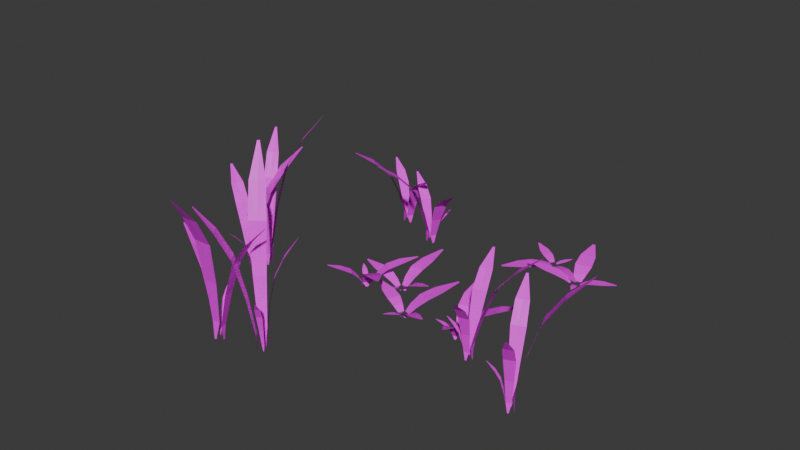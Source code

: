 # Source: Gridmap_Foilage.blend  (saved by Blender 5.0.118; exported with 4.5.12 LTS)
import bpy
from mathutils import Matrix  # noqa: F401  (used for matrix-valued properties, if any)

bpy.ops.wm.read_factory_settings(use_empty=True)
scene = bpy.context.scene
scene.name = 'Scene'

# ---- collections
col_collection = bpy.data.collections.new('Collection'); scene.collection.children.link(col_collection)

# ---- materials (node trees are filled in below, after node groups)
mat_material = bpy.data.materials.new('Material')
mat_material.alpha_threshold = 0.0
mat_material.use_backface_culling_lightprobe_volume = False
mat_material.roughness = 0.5
mat_material.line_color = (0.0, 0.0, 0.0, 1.0)

# ---- material node trees
mat_material.use_nodes = True; mat_material.node_tree.nodes.clear()
_N = mat_material.node_tree.nodes; _L = mat_material.node_tree.links
n0 = _N.new('ShaderNodeOutputMaterial'); n0.name = 'Material Output'; n0.location = (200, 100)
n1 = _N.new('ShaderNodeBsdfPrincipled'); n1.name = 'Principled BSDF'; n1.location = (-200, 100)
n2 = _N.new('ShaderNodeTexImage'); n2.name = 'Image Texture'; n2.location = (-490, 80)
_L.new(n1.outputs[0], n0.inputs[0])
_L.new(n2.outputs[0], n1.inputs[0])
n0.is_active_output = True

# ---- world
world_world = bpy.data.worlds.new('World'); scene.world = world_world
world_world.use_nodes = True; world_world.node_tree.nodes.clear()
_N = world_world.node_tree.nodes; _L = world_world.node_tree.links
n0 = _N.new('ShaderNodeOutputWorld'); n0.name = 'World Output'; n0.location = (200, 100)
n1 = _N.new('ShaderNodeBackground'); n1.name = 'Background'; n1.location = (-200, 100)
n1.inputs[0].default_value = (0.05088, 0.05088, 0.05088, 1.0)
_L.new(n1.outputs[0], n0.inputs[0])
n0.is_active_output = True
world_world.color = (0.05088, 0.05088, 0.05088)
world_world.sun_shadow_jitter_overblur = 0.0

# ---- meshes
me_plane_010 = bpy.data.meshes.new('Plane.010')
me_plane_010.from_pydata([(-0.9224, -0.2189, 0.02776), (-0.9244, -0.2192, -0.003979), (-0.9261, -0.2129, 0.02751), (-1.011, -0.2609, 0.2755), (-0.9234, -0.2208, -0.003912), (-1.01, -0.2627, 0.2755), (-0.9602, -0.2184, 0.1806), (-0.9525, -0.2312, 0.1812), (-0.9843, -0.2329, 0.2301), (-0.9776, -0.2446, 0.2303), (-0.9403, -0.2139, 0.1041), (-0.9346, -0.2233, 0.1045), (-0.9224, -0.2225, -0.003846), (-0.9187, -0.225, 0.02801), (-1.009, -0.2646, 0.2756), (-0.9446, -0.2438, 0.1817), (-0.9701, -0.2558, 0.231), (-0.9287, -0.2326, 0.1048), (-0.8959, -0.2, 0.0919), (-0.8863, -0.2048, -0.00371), (-0.8846, -0.2182, 0.09265), (-0.6547, -0.02838, 0.8416), (-0.8893, -0.1999, -0.003912), (-0.6583, -0.02267, 0.8414), (-0.7985, -0.1738, 0.5575), (-0.8218, -0.1352, 0.5561), (-0.7313, -0.1212, 0.7067), (-0.7515, -0.08575, 0.7047), (-0.8503, -0.2014, 0.3251), (-0.8676, -0.173, 0.324), (-0.8924, -0.1949, -0.004115), (-0.9071, -0.1817, 0.09114), (-0.6618, -0.01695, 0.8412), (-0.8458, -0.097, 0.5543), (-0.7741, -0.05176, 0.7038), (-0.8853, -0.1448, 0.3227), (-0.9009, -0.228, 0.05761), (-0.901, -0.2348, -0.003085), (-0.9124, -0.2351, 0.05761), (-0.8137, -0.3775, 0.5401), (-0.8979, -0.2329, -0.003085), (-0.8102, -0.3753, 0.5401), (-0.8979, -0.2869, 0.3543), (-0.8736, -0.2723, 0.3545), (-0.8687, -0.329, 0.4511), (-0.8465, -0.3164, 0.4507), (-0.9086, -0.2553, 0.2057), (-0.8908, -0.2445, 0.2058), (-0.8948, -0.231, -0.003085), (-0.8895, -0.221, 0.05761), (-0.8066, -0.3731, 0.5401), (-0.8497, -0.2572, 0.3543), (-0.8252, -0.3022, 0.4511), (-0.8731, -0.2334, 0.2057), (-0.9274, -0.185, 0.07135), (-0.9246, -0.181, -0.005123), (-0.9131, -0.1761, 0.07135), (-1.059, 0.03824, 0.66), (-0.9284, -0.1834, -0.005122), (-1.063, 0.03547, 0.66), (-0.9449, -0.08901, 0.4382), (-0.9753, -0.1073, 0.4383), (-0.9858, -0.02907, 0.5547), (-1.014, -0.04496, 0.5542), (-0.9246, -0.1396, 0.2551), (-0.947, -0.1532, 0.2551), (-0.9323, -0.1858, -0.005123), (-0.9418, -0.1938, 0.07135), (-1.068, 0.0327, 0.66), (-1.005, -0.1263, 0.4382), (-1.04, -0.06275, 0.5547), (-0.9692, -0.1671, 0.2551), (-0.4026, 0.5566, 0.01524), (-0.4008, 0.5578, -0.004004), (-0.3962, 0.5532, 0.0149), (-0.3473, 0.6408, 0.1649), (-0.4025, 0.5587, -0.003912), (-0.3493, 0.6419, 0.1651), (-0.3699, 0.5764, 0.1073), (-0.3832, 0.5836, 0.108), (-0.3564, 0.6019, 0.1372), (-0.3683, 0.6087, 0.1377), (-0.3847, 0.5617, 0.06108), (-0.3945, 0.567, 0.06163), (-0.4042, 0.5596, -0.003821), (-0.4089, 0.5599, 0.01558), (-0.3513, 0.6429, 0.1652), (-0.3967, 0.5906, 0.1087), (-0.3806, 0.6147, 0.1385), (-0.4045, 0.5722, 0.06214), (-0.4166, 0.5262, 0.05402), (-0.4269, 0.5251, -0.003635), (-0.4359, 0.5364, 0.05505), (-0.546, 0.2513, 0.5075), (-0.4217, 0.5224, -0.003912), (-0.54, 0.2481, 0.5072), (-0.492, 0.4537, 0.3367), (-0.4517, 0.4319, 0.3347), (-0.5252, 0.3727, 0.4268), (-0.4893, 0.352, 0.4245), (-0.459, 0.5044, 0.1959), (-0.4292, 0.4884, 0.1943), (-0.4166, 0.5196, -0.00419), (-0.3974, 0.5159, 0.05299), (-0.534, 0.2449, 0.5069), (-0.411, 0.4107, 0.3324), (-0.452, 0.3338, 0.4229), (-0.3992, 0.4727, 0.1927), (-0.4263, 0.5534, 0.03382), (-0.4293, 0.5593, -0.002778), (-0.4198, 0.5657, 0.03382), (-0.5825, 0.6413, 0.3306), (-0.4311, 0.556, -0.002778), (-0.5846, 0.6374, 0.3306), (-0.4609, 0.6048, 0.2149), (-0.4748, 0.5792, 0.215), (-0.5087, 0.627, 0.2748), (-0.5219, 0.6042, 0.2747), (-0.4344, 0.582, 0.124), (-0.4446, 0.5632, 0.1241), (-0.4328, 0.5527, -0.002778), (-0.4328, 0.5412, 0.03382), (-0.5866, 0.6336, 0.3306), (-0.4882, 0.5534, 0.2149), (-0.5334, 0.5805, 0.2748), (-0.4546, 0.5441, 0.124), (-0.381, 0.5294, 0.04079), (-0.3811, 0.5241, -0.005571), (-0.3891, 0.5141, 0.04079), (-0.1549, 0.4032, 0.3903), (-0.3789, 0.5283, -0.005571), (-0.1523, 0.408, 0.3903), (-0.3189, 0.4551, 0.2605), (-0.3015, 0.4872, 0.2606), (-0.2529, 0.424, 0.3291), (-0.2365, 0.4526, 0.3288), (-0.3615, 0.4885, 0.151), (-0.3487, 0.5122, 0.1511), (-0.3767, 0.5324, -0.005571), (-0.3729, 0.5447, 0.04079), (-0.1498, 0.4128, 0.3903), (-0.2847, 0.5196, 0.2605), (-0.222, 0.4823, 0.3291), (-0.3363, 0.5361, 0.151), (0.4754, 0.6263, -0.0008), (0.4739, 0.624, -0.003819), (0.4687, 0.6244, -0.0004516), (0.5005, 0.5336, 0.02366), (0.4757, 0.6245, -0.003912), (0.5026, 0.5342, 0.02355), (0.4705, 0.5923, 0.01501), (0.4847, 0.5962, 0.01428), (0.4796, 0.5662, 0.01979), (0.4925, 0.5694, 0.01911), (0.4687, 0.6116, 0.007277), (0.4791, 0.6145, 0.00674), (0.4775, 0.625, -0.004006), (0.4821, 0.6282, -0.001148), (0.5047, 0.5348, 0.02344), (0.4987, 0.6003, 0.01354), (0.5051, 0.5734, 0.01846), (0.4895, 0.6175, 0.006196), (0.467, 0.6572, 0.005502), (0.4705, 0.664, -0.004196), (0.4873, 0.663, 0.004448), (0.398, 0.9397, 0.07882), (0.465, 0.6624, -0.003912), (0.3916, 0.9379, 0.07915), (0.4861, 0.7614, 0.04888), (0.4432, 0.7498, 0.05112), (0.46, 0.8408, 0.06377), (0.421, 0.8312, 0.06571), (0.4894, 0.7024, 0.02666), (0.4579, 0.6937, 0.02831), (0.4596, 0.6609, -0.003629), (0.4467, 0.6515, 0.006556), (0.3853, 0.9361, 0.07948), (0.4006, 0.7373, 0.05331), (0.3828, 0.819, 0.06777), (0.4264, 0.6846, 0.02993), (0.4908, 0.6445, 0.001081), (0.4949, 0.642, -0.005073), (0.4944, 0.6318, 0.001081), (0.6738, 0.6918, 0.03852), (0.494, 0.6454, -0.005072), (0.6727, 0.6958, 0.03852), (0.5586, 0.6347, 0.02698), (0.5513, 0.6616, 0.02698), (0.6098, 0.6519, 0.03362), (0.6039, 0.6764, 0.03354), (0.5202, 0.6315, 0.01435), (0.5148, 0.6513, 0.01435), (0.493, 0.6488, -0.005073), (0.4873, 0.6573, 0.001081), (0.6716, 0.6998, 0.03852), (0.5434, 0.6883, 0.02698), (0.5962, 0.7004, 0.03362), (0.5091, 0.671, 0.01435), (0.4436, 0.6312, 0.005059), (0.4377, 0.6342, -0.002216), (0.439, 0.6472, 0.005061), (0.2196, 0.5734, 0.07541), (0.4389, 0.6299, -0.002216), (0.221, 0.5684, 0.07541), (0.3621, 0.6445, 0.0452), (0.3713, 0.6108, 0.04523), (0.2989, 0.6232, 0.06025), (0.3064, 0.5925, 0.06026), (0.4084, 0.6481, 0.02472), (0.4153, 0.6232, 0.02474), (0.4401, 0.6256, -0.002216), (0.4481, 0.6152, 0.005061), (0.2225, 0.5634, 0.07541), (0.3811, 0.5772, 0.0452), (0.316, 0.5624, 0.06025), (0.4224, 0.5984, 0.02472), (-0.3714, -0.04316, 0.003222), (-0.3718, -0.04089, -0.004022), (-0.3669, -0.03783, 0.002815), (-0.4405, 0.02201, 0.05891), (-0.373, -0.04232, -0.003912), (-0.4419, 0.02035, 0.05903), (-0.3844, -0.01045, 0.03692), (-0.394, -0.02156, 0.03779), (-0.4058, 0.006487, 0.04812), (-0.4146, -0.003347, 0.04885), (-0.3731, -0.02627, 0.01987), (-0.3801, -0.03449, 0.02051), (-0.3743, -0.04375, -0.003803), (-0.3759, -0.04848, 0.003629), (-0.4433, 0.01868, 0.05916), (-0.4033, -0.03285, 0.03863), (-0.4228, -0.01376, 0.04967), (-0.387, -0.0428, 0.02113), (-0.3467, -0.06283, 0.01767), (-0.3469, -0.07165, -0.003581), (-0.3602, -0.07895, 0.0189), (-0.125, -0.2448, 0.1869), (-0.3433, -0.06731, -0.003912), (-0.1208, -0.2398, 0.1865), (-0.2994, -0.1524, 0.1248), (-0.2706, -0.1188, 0.1222), (-0.2323, -0.2006, 0.1582), (-0.2055, -0.1709, 0.1557), (-0.3375, -0.1092, 0.07183), (-0.3163, -0.08438, 0.06995), (-0.3397, -0.06298, -0.004244), (-0.3331, -0.04674, 0.01644), (-0.1165, -0.2347, 0.1861), (-0.2424, -0.08464, 0.1196), (-0.1809, -0.1394, 0.1535), (-0.2955, -0.05924, 0.06801), (-0.3737, -0.06632, 0.01094), (-0.3792, -0.06739, -0.002556), (-0.3837, -0.05793, 0.01094), (-0.4925, -0.2013, 0.129), (-0.3765, -0.06965, -0.002556), (-0.4894, -0.2039, 0.129), (-0.4314, -0.09226, 0.08085), (-0.4106, -0.1102, 0.08089), (-0.463, -0.1339, 0.1053), (-0.4445, -0.1506, 0.1053), (-0.4034, -0.07012, 0.04551), (-0.388, -0.08328, 0.04553), (-0.3738, -0.07192, -0.002556), (-0.3637, -0.07475, 0.01094), (-0.4863, -0.2066, 0.129), (-0.3893, -0.1276, 0.08085), (-0.4249, -0.1659, 0.1053), (-0.3724, -0.09621, 0.04551), (-0.3421, -0.02863, 0.01155), (-0.3365, -0.02884, -0.005896), (-0.3295, -0.03916, 0.01155), (-0.1829, 0.1528, 0.1323), (-0.3398, -0.026, -0.005895), (-0.1868, 0.1561, 0.1323), (-0.2634, 0.01138, 0.09032), (-0.2896, 0.03383, 0.09034), (-0.2218, 0.06602, 0.1132), (-0.2449, 0.08693, 0.113), (-0.3017, -0.02014, 0.05141), (-0.321, -0.003628, 0.05142), (-0.3432, -0.02316, -0.005896), (-0.3546, -0.01806, 0.01155), (-0.1907, 0.1594, 0.1323), (-0.3162, 0.05576, 0.09032), (-0.2695, 0.1061, 0.1132), (-0.3406, 0.0126, 0.05141), (0.4319, -0.2653, 0.01781), (0.43, -0.2656, -0.004047), (0.4302, -0.2587, 0.01731), (0.3326, -0.2753, 0.1876), (0.4305, -0.2673, -0.003912), (0.3331, -0.2774, 0.1878), (0.3952, -0.2519, 0.122), (0.3985, -0.2658, 0.1231), (0.3674, -0.2577, 0.1559), (0.3701, -0.2704, 0.1568), (0.4161, -0.2545, 0.06964), (0.4186, -0.2647, 0.07044), (0.4309, -0.2691, -0.003778), (0.4336, -0.2719, 0.01831), (0.3336, -0.2794, 0.1879), (0.4022, -0.2796, 0.1241), (0.3737, -0.2828, 0.1578), (0.4212, -0.2749, 0.0712), (0.463, -0.2542, 0.0618), (0.4711, -0.2628, -0.003506), (0.4681, -0.2741, 0.06331), (0.7451, -0.1507, 0.5764), (0.4697, -0.2574, -0.003912), (0.7435, -0.1445, 0.5759), (0.5627, -0.2496, 0.3832), (0.5525, -0.2075, 0.3802), (0.643, -0.2173, 0.4854), (0.6349, -0.179, 0.4821), (0.5053, -0.2644, 0.2233), (0.4977, -0.2334, 0.221), (0.4684, -0.2521, -0.004319), (0.458, -0.2342, 0.06029), (0.742, -0.1382, 0.5754), (0.5415, -0.1656, 0.3769), (0.6239, -0.1414, 0.4796), (0.4897, -0.2025, 0.2186), (0.4495, -0.2792, 0.03921), (0.4475, -0.2864, -0.002248), (0.4363, -0.2825, 0.03922), (0.484, -0.4334, 0.3789), (0.4511, -0.2855, -0.002248), (0.4881, -0.4324, 0.3789), (0.4327, -0.3295, 0.2456), (0.4605, -0.3228, 0.2457), (0.4469, -0.3749, 0.3145), (0.4723, -0.3694, 0.3143), (0.4329, -0.2999, 0.1419), (0.4534, -0.2948, 0.142), (0.4547, -0.2846, -0.002248), (0.4627, -0.2759, 0.03922), (0.4923, -0.4314, 0.3789), (0.4882, -0.3155, 0.2456), (0.4971, -0.3622, 0.3145), (0.4739, -0.2895, 0.1419), (0.4376, -0.2319, 0.04632), (0.4419, -0.2303, -0.006346), (0.4541, -0.2277, 0.04631), (0.3796, 0.01998, 0.439), (0.4375, -0.2314, -0.006345), (0.3744, 0.01867, 0.439), (0.4496, -0.1326, 0.2943), (0.4147, -0.1411, 0.2944), (0.4288, -0.06408, 0.3711), (0.397, -0.07098, 0.3707), (0.4538, -0.1879, 0.1709), (0.4281, -0.1942, 0.1709), (0.433, -0.2325, -0.006346), (0.421, -0.2361, 0.04631), (0.3692, 0.01736, 0.439), (0.3799, -0.1502, 0.2943), (0.3658, -0.07996, 0.3711), (0.4024, -0.2009, 0.1709), (0.2887, -0.1587, 0.004602), (0.2866, -0.1581, -0.00406), (0.2865, -0.152, 0.004054), (0.1952, -0.1806, 0.07103), (0.2871, -0.1599, -0.003912), (0.1959, -0.1827, 0.0712), (0.2534, -0.151, 0.04468), (0.2577, -0.1652, 0.04585), (0.2273, -0.1596, 0.05806), (0.2309, -0.1726, 0.05905), (0.2732, -0.1505, 0.02437), (0.2764, -0.1609, 0.02523), (0.2877, -0.1617, -0.003765), (0.2908, -0.1655, 0.005149), (0.1966, -0.1848, 0.07138), (0.2623, -0.1793, 0.04699), (0.2354, -0.1852, 0.06015), (0.2798, -0.1714, 0.02607), (0.3186, -0.1478, 0.02184), (0.3262, -0.1536, -0.003466), (0.3251, -0.1682, 0.0235), (0.5918, -0.05197, 0.2238), (0.3245, -0.1481, -0.003912), (0.5898, -0.0456, 0.2233), (0.4195, -0.1528, 0.15), (0.4064, -0.1099, 0.1466), (0.4965, -0.1207, 0.1899), (0.4856, -0.08158, 0.1865), (0.3627, -0.1635, 0.08677), (0.3529, -0.1319, 0.08423), (0.3228, -0.1426, -0.004358), (0.3122, -0.1275, 0.02018), (0.5878, -0.03923, 0.2228), (0.3924, -0.06725, 0.1431), (0.472, -0.04331, 0.1836), (0.3427, -0.1004, 0.08163), (0.3071, -0.1731, 0.01398), (0.3052, -0.1788, -0.002088), (0.2945, -0.1771, 0.01398), (0.3571, -0.3448, 0.1565), (0.3086, -0.1778, -0.002088), (0.3611, -0.3435, 0.1565), (0.2974, -0.2345, 0.09795), (0.324, -0.2264, 0.09801), (0.3157, -0.2834, 0.1276), (0.3399, -0.2767, 0.1276), (0.294, -0.1995, 0.05545), (0.3136, -0.1935, 0.05548), (0.312, -0.1767, -0.002088), (0.3197, -0.1692, 0.01398), (0.365, -0.3423, 0.1565), (0.3503, -0.2177, 0.09795), (0.3635, -0.2683, 0.1276), (0.333, -0.1872, 0.05545), (0.292, -0.1254, 0.01428), (0.2954, -0.1213, -0.00658), (0.3078, -0.1204, 0.01428), (0.2217, 0.1137, 0.1564), (0.2911, -0.1226, -0.006579), (0.2168, 0.1122, 0.1564), (0.2995, -0.03371, 0.1076), (0.2662, -0.04387, 0.1076), (0.275, 0.03246, 0.1343), (0.2447, 0.02404, 0.1341), (0.3061, -0.08494, 0.06158), (0.2816, -0.09251, 0.06159), (0.2869, -0.124, -0.00658), (0.2762, -0.1304, 0.01428), (0.2119, 0.1106, 0.1564), (0.2331, -0.05471, 0.1076), (0.2151, 0.01347, 0.1343), (0.2572, -0.1004, 0.06158), (-0.5724, -0.8606, 0.02857), (-0.5739, -0.859, -0.004086), (-0.5656, -0.8596, 0.02793), (-0.5603, -0.763, 0.2825), (-0.5757, -0.8593, -0.003912), (-0.5624, -0.7633, 0.2827), (-0.548, -0.8257, 0.1845), (-0.5623, -0.8276, 0.186), (-0.5485, -0.7983, 0.2353), (-0.5616, -0.7997, 0.2363), (-0.5563, -0.846, 0.1062), (-0.5669, -0.8474, 0.1073), (-0.5776, -0.8595, -0.003739), (-0.5793, -0.8616, 0.02922), (-0.5646, -0.7636, 0.2829), (-0.5766, -0.8299, 0.1873), (-0.5744, -0.802, 0.2378), (-0.5775, -0.849, 0.1082), (-0.5618, -0.891, 0.09435), (-0.5757, -0.8986, -0.003387), (-0.5824, -0.894, 0.09631), (-0.4558, -1.166, 0.8637), (-0.5702, -0.8978, -0.003912), (-0.4493, -1.165, 0.8631), (-0.5475, -0.9839, 0.5743), (-0.5041, -0.978, 0.5705), (-0.5173, -1.063, 0.7271), (-0.478, -1.059, 0.7228), (-0.5664, -0.929, 0.3353), (-0.5344, -0.9246, 0.3324), (-0.5646, -0.897, -0.004438), (-0.5412, -0.8881, 0.0924), (-0.4429, -1.164, 0.8625), (-0.4609, -0.9713, 0.5661), (-0.439, -1.051, 0.7197), (-0.5025, -0.9198, 0.3293), (-0.587, -0.876, 0.06029), (-0.5968, -0.8739, -0.001763), (-0.5889, -0.8631, 0.06029), (-0.7244, -0.8917, 0.5656), (-0.5963, -0.8773, -0.001763), (-0.7239, -0.8958, 0.5656), (-0.6225, -0.8533, 0.368), (-0.6188, -0.8806, 0.3682), (-0.6654, -0.8622, 0.4702), (-0.6627, -0.887, 0.4699), (-0.5993, -0.8573, 0.2136), (-0.5966, -0.8774, 0.2136), (-0.5958, -0.8808, -0.001763), (-0.5851, -0.889, 0.06029), (-0.7233, -0.8999, 0.5656), (-0.6146, -0.9078, 0.368), (-0.6583, -0.9114, 0.4702), (-0.5935, -0.8975, 0.2136), (-0.5375, -0.8688, 0.07163), (-0.5398, -0.8736, -0.007055), (-0.5351, -0.8851, 0.07162), (-0.2514, -0.8326, 0.6622), (-0.5404, -0.8693, -0.007055), (-0.2521, -0.8276, 0.6622), (-0.4226, -0.8871, 0.4436), (-0.4272, -0.8529, 0.4437), (-0.3461, -0.8727, 0.5594), (-0.3495, -0.8416, 0.5588), (-0.4869, -0.8873, 0.2584), (-0.4903, -0.862, 0.2584), (-0.5411, -0.8649, -0.007055), (-0.5398, -0.8526, 0.07162), (-0.2529, -0.8225, 0.6622), (-0.4325, -0.8188, 0.4436), (-0.3551, -0.8109, 0.5594), (-0.4942, -0.8368, 0.2584)], [], [(9, 8, 3, 5), (4, 1, 2, 0), (11, 10, 6, 7), (7, 6, 8, 9), (0, 2, 10, 11), (9, 5, 14, 16), (4, 0, 13, 12), (11, 7, 15, 17), (7, 9, 16, 15), (0, 11, 17, 13), (27, 26, 21, 23), (22, 19, 20, 18), (29, 28, 24, 25), (25, 24, 26, 27), (18, 20, 28, 29), (27, 23, 32, 34), (22, 18, 31, 30), (29, 25, 33, 35), (25, 27, 34, 33), (18, 29, 35, 31), (45, 44, 39, 41), (40, 37, 38, 36), (47, 46, 42, 43), (43, 42, 44, 45), (36, 38, 46, 47), (45, 41, 50, 52), (40, 36, 49, 48), (47, 43, 51, 53), (43, 45, 52, 51), (36, 47, 53, 49), (63, 62, 57, 59), (58, 55, 56, 54), (65, 64, 60, 61), (61, 60, 62, 63), (54, 56, 64, 65), (63, 59, 68, 70), (58, 54, 67, 66), (65, 61, 69, 71), (61, 63, 70, 69), (54, 65, 71, 67), (81, 80, 75, 77), (76, 73, 74, 72), (83, 82, 78, 79), (79, 78, 80, 81), (72, 74, 82, 83), (81, 77, 86, 88), (76, 72, 85, 84), (83, 79, 87, 89), (79, 81, 88, 87), (72, 83, 89, 85), (99, 98, 93, 95), (94, 91, 92, 90), (101, 100, 96, 97), (97, 96, 98, 99), (90, 92, 100, 101), (99, 95, 104, 106), (94, 90, 103, 102), (101, 97, 105, 107), (97, 99, 106, 105), (90, 101, 107, 103), (117, 116, 111, 113), (112, 109, 110, 108), (119, 118, 114, 115), (115, 114, 116, 117), (108, 110, 118, 119), (117, 113, 122, 124), (112, 108, 121, 120), (119, 115, 123, 125), (115, 117, 124, 123), (108, 119, 125, 121), (135, 134, 129, 131), (130, 127, 128, 126), (137, 136, 132, 133), (133, 132, 134, 135), (126, 128, 136, 137), (135, 131, 140, 142), (130, 126, 139, 138), (137, 133, 141, 143), (133, 135, 142, 141), (126, 137, 143, 139), (153, 152, 147, 149), (148, 145, 146, 144), (155, 154, 150, 151), (151, 150, 152, 153), (144, 146, 154, 155), (153, 149, 158, 160), (148, 144, 157, 156), (155, 151, 159, 161), (151, 153, 160, 159), (144, 155, 161, 157), (171, 170, 165, 167), (166, 163, 164, 162), (173, 172, 168, 169), (169, 168, 170, 171), (162, 164, 172, 173), (171, 167, 176, 178), (166, 162, 175, 174), (173, 169, 177, 179), (169, 171, 178, 177), (162, 173, 179, 175), (189, 188, 183, 185), (184, 181, 182, 180), (191, 190, 186, 187), (187, 186, 188, 189), (180, 182, 190, 191), (189, 185, 194, 196), (184, 180, 193, 192), (191, 187, 195, 197), (187, 189, 196, 195), (180, 191, 197, 193), (207, 206, 201, 203), (202, 199, 200, 198), (209, 208, 204, 205), (205, 204, 206, 207), (198, 200, 208, 209), (207, 203, 212, 214), (202, 198, 211, 210), (209, 205, 213, 215), (205, 207, 214, 213), (198, 209, 215, 211), (225, 224, 219, 221), (220, 217, 218, 216), (227, 226, 222, 223), (223, 222, 224, 225), (216, 218, 226, 227), (225, 221, 230, 232), (220, 216, 229, 228), (227, 223, 231, 233), (223, 225, 232, 231), (216, 227, 233, 229), (243, 242, 237, 239), (238, 235, 236, 234), (245, 244, 240, 241), (241, 240, 242, 243), (234, 236, 244, 245), (243, 239, 248, 250), (238, 234, 247, 246), (245, 241, 249, 251), (241, 243, 250, 249), (234, 245, 251, 247), (261, 260, 255, 257), (256, 253, 254, 252), (263, 262, 258, 259), (259, 258, 260, 261), (252, 254, 262, 263), (261, 257, 266, 268), (256, 252, 265, 264), (263, 259, 267, 269), (259, 261, 268, 267), (252, 263, 269, 265), (279, 278, 273, 275), (274, 271, 272, 270), (281, 280, 276, 277), (277, 276, 278, 279), (270, 272, 280, 281), (279, 275, 284, 286), (274, 270, 283, 282), (281, 277, 285, 287), (277, 279, 286, 285), (270, 281, 287, 283), (297, 296, 291, 293), (292, 289, 290, 288), (299, 298, 294, 295), (295, 294, 296, 297), (288, 290, 298, 299), (297, 293, 302, 304), (292, 288, 301, 300), (299, 295, 303, 305), (295, 297, 304, 303), (288, 299, 305, 301), (315, 314, 309, 311), (310, 307, 308, 306), (317, 316, 312, 313), (313, 312, 314, 315), (306, 308, 316, 317), (315, 311, 320, 322), (310, 306, 319, 318), (317, 313, 321, 323), (313, 315, 322, 321), (306, 317, 323, 319), (333, 332, 327, 329), (328, 325, 326, 324), (335, 334, 330, 331), (331, 330, 332, 333), (324, 326, 334, 335), (333, 329, 338, 340), (328, 324, 337, 336), (335, 331, 339, 341), (331, 333, 340, 339), (324, 335, 341, 337), (351, 350, 345, 347), (346, 343, 344, 342), (353, 352, 348, 349), (349, 348, 350, 351), (342, 344, 352, 353), (351, 347, 356, 358), (346, 342, 355, 354), (353, 349, 357, 359), (349, 351, 358, 357), (342, 353, 359, 355), (369, 368, 363, 365), (364, 361, 362, 360), (371, 370, 366, 367), (367, 366, 368, 369), (360, 362, 370, 371), (369, 365, 374, 376), (364, 360, 373, 372), (371, 367, 375, 377), (367, 369, 376, 375), (360, 371, 377, 373), (387, 386, 381, 383), (382, 379, 380, 378), (389, 388, 384, 385), (385, 384, 386, 387), (378, 380, 388, 389), (387, 383, 392, 394), (382, 378, 391, 390), (389, 385, 393, 395), (385, 387, 394, 393), (378, 389, 395, 391), (405, 404, 399, 401), (400, 397, 398, 396), (407, 406, 402, 403), (403, 402, 404, 405), (396, 398, 406, 407), (405, 401, 410, 412), (400, 396, 409, 408), (407, 403, 411, 413), (403, 405, 412, 411), (396, 407, 413, 409), (423, 422, 417, 419), (418, 415, 416, 414), (425, 424, 420, 421), (421, 420, 422, 423), (414, 416, 424, 425), (423, 419, 428, 430), (418, 414, 427, 426), (425, 421, 429, 431), (421, 423, 430, 429), (414, 425, 431, 427), (441, 440, 435, 437), (436, 433, 434, 432), (443, 442, 438, 439), (439, 438, 440, 441), (432, 434, 442, 443), (441, 437, 446, 448), (436, 432, 445, 444), (443, 439, 447, 449), (439, 441, 448, 447), (432, 443, 449, 445), (459, 458, 453, 455), (454, 451, 452, 450), (461, 460, 456, 457), (457, 456, 458, 459), (450, 452, 460, 461), (459, 455, 464, 466), (454, 450, 463, 462), (461, 457, 465, 467), (457, 459, 466, 465), (450, 461, 467, 463), (477, 476, 471, 473), (472, 469, 470, 468), (479, 478, 474, 475), (475, 474, 476, 477), (468, 470, 478, 479), (477, 473, 482, 484), (472, 468, 481, 480), (479, 475, 483, 485), (475, 477, 484, 483), (468, 479, 485, 481), (495, 494, 489, 491), (490, 487, 488, 486), (497, 496, 492, 493), (493, 492, 494, 495), (486, 488, 496, 497), (495, 491, 500, 502), (490, 486, 499, 498), (497, 493, 501, 503), (493, 495, 502, 501), (486, 497, 503, 499)])
_uv = me_plane_010.uv_layers.new(name='UVMap')
_uv.uv.foreach_set('vector', [0.07701, 0.4802, 0.07701, 0.4802, 0.07701, 0.4802, 0.07701, 0.4802, 0.07701, 0.4802, 0.07701, 0.4802, 0.07701, 0.4802, 0.07701, 0.4802, 0.07701, 0.4802, 0.07701, 0.4802, 0.07701, 0.4802, 0.07701, 0.4802, 0.07701, 0.4802, 0.07701, 0.4802, 0.07701, 0.4802, 0.07701, 0.4802, 0.07701, 0.4802, 0.07701, 0.4802, 0.07701, 0.4802, 0.07701, 0.4802, 0.07701, 0.4802, 0.07701, 0.4802, 0.07701, 0.4802, 0.07701, 0.4802, 0.07701, 0.4802, 0.07701, 0.4802, 0.07701, 0.4802, 0.07701, 0.4802, 0.07701, 0.4802, 0.07701, 0.4802, 0.07701, 0.4802, 0.07701, 0.4802, 0.07701, 0.4802, 0.07701, 0.4802, 0.07701, 0.4802, 0.07701, 0.4802, 0.07701, 0.4802, 0.07701, 0.4802, 0.07701, 0.4802, 0.07701, 0.4802, 0.07701, 0.4802, 0.07701, 0.4802, 0.07701, 0.4802, 0.07701, 0.4802, 0.07701, 0.4802, 0.07701, 0.4802, 0.07701, 0.4802, 0.07701, 0.4802, 0.07701, 0.4802, 0.07701, 0.4802, 0.07701, 0.4802, 0.07701, 0.4802, 0.07701, 0.4802, 0.07701, 0.4802, 0.07701, 0.4802, 0.07701, 0.4802, 0.07701, 0.4802, 0.07701, 0.4802, 0.07701, 0.4802, 0.07701, 0.4802, 0.07701, 0.4802, 0.07701, 0.4802, 0.07701, 0.4802, 0.07701, 0.4802, 0.07701, 0.4802, 0.07701, 0.4802, 0.07701, 0.4802, 0.07701, 0.4802, 0.07701, 0.4802, 0.07701, 0.4802, 0.07701, 0.4802, 0.07701, 0.4802, 0.07701, 0.4802, 0.07701, 0.4802, 0.07701, 0.4802, 0.07701, 0.4802, 0.07701, 0.4802, 0.07701, 0.4802, 0.07701, 0.4802, 0.07701, 0.4802, 0.07701, 0.4802, 0.07701, 0.4802, 0.07701, 0.4802, 0.07701, 0.4802, 0.07701, 0.4802, 0.07701, 0.4802, 0.07701, 0.4802, 0.07701, 0.4802, 0.07701, 0.4802, 0.07701, 0.4802, 0.07701, 0.4802, 0.07701, 0.4802, 0.07701, 0.4802, 0.07701, 0.4802, 0.07701, 0.4802, 0.07701, 0.4802, 0.07701, 0.4802, 0.07701, 0.4802, 0.07701, 0.4802, 0.07701, 0.4802, 0.07701, 0.4802, 0.07701, 0.4802, 0.07701, 0.4802, 0.07701, 0.4802, 0.07701, 0.4802, 0.07701, 0.4802, 0.07701, 0.4802, 0.07701, 0.4802, 0.07701, 0.4802, 0.07701, 0.4802, 0.07701, 0.4802, 0.07701, 0.4802, 0.07701, 0.4802, 0.07701, 0.4802, 0.07701, 0.4802, 0.07701, 0.4802, 0.07701, 0.4802, 0.07701, 0.4802, 0.07701, 0.4802, 0.07701, 0.4802, 0.07701, 0.4802, 0.07701, 0.4802, 0.07701, 0.4802, 0.07701, 0.4802, 0.07701, 0.4802, 0.07701, 0.4802, 0.07701, 0.4802, 0.07701, 0.4802, 0.07701, 0.4802, 0.07701, 0.4802, 0.07701, 0.4802, 0.07701, 0.4802, 0.07701, 0.4802, 0.07701, 0.4802, 0.07701, 0.4802, 0.07701, 0.4802, 0.07701, 0.4802, 0.07701, 0.4802, 0.07701, 0.4802, 0.07701, 0.4802, 0.07701, 0.4802, 0.07701, 0.4802, 0.07701, 0.4802, 0.07701, 0.4802, 0.07701, 0.4802, 0.07701, 0.4802, 0.07701, 0.4802, 0.07701, 0.4802, 0.07701, 0.4802, 0.07701, 0.4802, 0.07701, 0.4802, 0.07701, 0.4802, 0.07701, 0.4802, 0.07701, 0.4802, 0.07701, 0.4802, 0.07701, 0.4802, 0.07701, 0.4802, 0.07701, 0.4802, 0.07701, 0.4802, 0.07701, 0.4802, 0.07701, 0.4802, 0.07701, 0.4802, 0.07701, 0.4802, 0.07701, 0.4802, 0.07701, 0.4802, 0.07701, 0.4802, 0.07701, 0.4802, 0.07701, 0.4802, 0.07701, 0.4802, 0.07701, 0.4802, 0.07701, 0.4802, 0.07701, 0.4802, 0.07701, 0.4802, 0.07701, 0.4802, 0.07701, 0.4802, 0.07701, 0.4802, 0.07701, 0.4802, 0.07701, 0.4802, 0.07701, 0.4802, 0.07701, 0.4802, 0.07701, 0.4802, 0.07701, 0.4802, 0.07701, 0.4802, 0.07701, 0.4802, 0.07701, 0.4802, 0.07701, 0.4802, 0.07701, 0.4802, 0.07701, 0.4802, 0.07701, 0.4802, 0.07701, 0.4802, 0.07701, 0.4802, 0.07701, 0.4802, 0.07701, 0.4802, 0.07701, 0.4802, 0.07701, 0.4802, 0.07701, 0.4802, 0.07701, 0.4802, 0.07701, 0.4802, 0.07701, 0.4802, 0.07701, 0.4802, 0.07701, 0.4802, 0.07701, 0.4802, 0.07701, 0.4802, 0.07701, 0.4802, 0.07701, 0.4802, 0.07701, 0.4802, 0.07701, 0.4802, 0.07701, 0.4802, 0.07701, 0.4802, 0.07701, 0.4802, 0.07701, 0.4802, 0.07701, 0.4802, 0.07701, 0.4802, 0.07701, 0.4802, 0.07701, 0.4802, 0.07701, 0.4802, 0.07701, 0.4802, 0.07701, 0.4802, 0.07701, 0.4802, 0.07701, 0.4802, 0.07701, 0.4802, 0.07701, 0.4802, 0.07701, 0.4802, 0.07701, 0.4802, 0.07701, 0.4802, 0.07701, 0.4802, 0.07701, 0.4802, 0.07701, 0.4802, 0.07701, 0.4802, 0.07701, 0.4802, 0.07701, 0.4802, 0.07701, 0.4802, 0.07701, 0.4802, 0.07701, 0.4802, 0.07701, 0.4802, 0.07701, 0.4802, 0.07701, 0.4802, 0.07701, 0.4802, 0.07701, 0.4802, 0.07701, 0.4802, 0.07701, 0.4802, 0.07701, 0.4802, 0.07701, 0.4802, 0.07701, 0.4802, 0.07701, 0.4802, 0.07701, 0.4802, 0.07701, 0.4802, 0.07701, 0.4802, 0.07701, 0.4802, 0.07701, 0.4802, 0.07701, 0.4802, 0.07701, 0.4802, 0.07701, 0.4802, 0.07701, 0.4802, 0.07701, 0.4802, 0.07701, 0.4802, 0.07701, 0.4802, 0.07701, 0.4802, 0.07701, 0.4802, 0.07701, 0.4802, 0.07701, 0.4802, 0.07701, 0.4802, 0.07701, 0.4802, 0.07701, 0.4802, 0.07701, 0.4802, 0.07701, 0.4802, 0.07701, 0.4802, 0.07701, 0.4802, 0.07701, 0.4802, 0.07701, 0.4802, 0.07701, 0.4802, 0.07701, 0.4802, 0.07701, 0.4802, 0.07701, 0.4802, 0.07701, 0.4802, 0.07701, 0.4802, 0.07701, 0.4802, 0.07701, 0.4802, 0.07701, 0.4802, 0.07701, 0.4802, 0.07701, 0.4802, 0.07701, 0.4802, 0.07701, 0.4802, 0.07701, 0.4802, 0.07701, 0.4802, 0.07701, 0.4802, 0.07701, 0.4802, 0.07701, 0.4802, 0.07701, 0.4802, 0.07701, 0.4802, 0.07701, 0.4802, 0.07701, 0.4802, 0.07701, 0.4802, 0.07701, 0.4802, 0.07701, 0.4802, 0.07701, 0.4802, 0.07701, 0.4802, 0.07701, 0.4802, 0.07701, 0.4802, 0.07701, 0.4802, 0.07701, 0.4802, 0.07701, 0.4802, 0.07701, 0.4802, 0.07701, 0.4802, 0.07701, 0.4802, 0.07701, 0.4802, 0.07701, 0.4802, 0.07701, 0.4802, 0.07701, 0.4802, 0.07701, 0.4802, 0.07701, 0.4802, 0.07701, 0.4802, 0.07701, 0.4802, 0.07701, 0.4802, 0.07701, 0.4802, 0.07701, 0.4802, 0.07701, 0.4802, 0.07701, 0.4802, 0.07701, 0.4802, 0.07701, 0.4802, 0.07701, 0.4802, 0.07701, 0.4802, 0.07701, 0.4802, 0.07701, 0.4802, 0.07701, 0.4802, 0.07701, 0.4802, 0.07701, 0.4802, 0.07701, 0.4802, 0.07701, 0.4802, 0.07701, 0.4802, 0.07701, 0.4802, 0.07701, 0.4802, 0.07701, 0.4802, 0.07701, 0.4802, 0.07701, 0.4802, 0.07701, 0.4802, 0.07701, 0.4802, 0.07701, 0.4802, 0.07701, 0.4802, 0.07701, 0.4802, 0.07701, 0.4802, 0.07701, 0.4802, 0.07701, 0.4802, 0.07701, 0.4802, 0.07701, 0.4802, 0.07701, 0.4802, 0.07701, 0.4802, 0.07701, 0.4802, 0.07701, 0.4802, 0.07701, 0.4802, 0.07701, 0.4802, 0.07701, 0.4802, 0.07701, 0.4802, 0.07701, 0.4802, 0.07701, 0.4802, 0.07701, 0.4802, 0.07701, 0.4802, 0.07701, 0.4802, 0.07701, 0.4802, 0.07701, 0.4802, 0.07701, 0.4802, 0.07701, 0.4802, 0.07701, 0.4802, 0.07701, 0.4802, 0.07701, 0.4802, 0.07701, 0.4802, 0.07701, 0.4802, 0.07701, 0.4802, 0.07701, 0.4802, 0.07701, 0.4802, 0.07701, 0.4802, 0.07701, 0.4802, 0.07701, 0.4802, 0.07701, 0.4802, 0.07701, 0.4802, 0.07701, 0.4802, 0.07701, 0.4802, 0.07701, 0.4802, 0.07701, 0.4802, 0.07701, 0.4802, 0.07701, 0.4802, 0.07701, 0.4802, 0.07701, 0.4802, 0.07701, 0.4802, 0.07701, 0.4802, 0.07701, 0.4802, 0.07701, 0.4802, 0.07701, 0.4802, 0.07701, 0.4802, 0.07701, 0.4802, 0.07701, 0.4802, 0.07701, 0.4802, 0.07701, 0.4802, 0.07701, 0.4802, 0.07701, 0.4802, 0.07701, 0.4802, 0.07701, 0.4802, 0.07701, 0.4802, 0.07701, 0.4802, 0.07701, 0.4802, 0.07701, 0.4802, 0.07701, 0.4802, 0.07701, 0.4802, 0.07701, 0.4802, 0.07701, 0.4802, 0.07701, 0.4802, 0.07701, 0.4802, 0.07701, 0.4802, 0.07701, 0.4802, 0.07701, 0.4802, 0.07701, 0.4802, 0.07701, 0.4802, 0.07701, 0.4802, 0.07701, 0.4802, 0.07701, 0.4802, 0.07701, 0.4802, 0.07701, 0.4802, 0.07701, 0.4802, 0.07701, 0.4802, 0.07701, 0.4802, 0.07701, 0.4802, 0.07701, 0.4802, 0.07701, 0.4802, 0.07701, 0.4802, 0.07701, 0.4802, 0.07701, 0.4802, 0.07701, 0.4802, 0.07701, 0.4802, 0.07701, 0.4802, 0.07701, 0.4802, 0.07701, 0.4802, 0.07701, 0.4802, 0.07701, 0.4802, 0.07701, 0.4802, 0.07701, 0.4802, 0.07701, 0.4802, 0.07701, 0.4802, 0.07701, 0.4802, 0.07701, 0.4802, 0.07701, 0.4802, 0.07701, 0.4802, 0.07701, 0.4802, 0.07701, 0.4802, 0.07701, 0.4802, 0.07701, 0.4802, 0.07701, 0.4802, 0.07701, 0.4802, 0.07701, 0.4802, 0.07701, 0.4802, 0.07701, 0.4802, 0.07701, 0.4802, 0.07701, 0.4802, 0.07701, 0.4802, 0.07701, 0.4802, 0.07701, 0.4802, 0.07701, 0.4802, 0.07701, 0.4802, 0.07701, 0.4802, 0.07701, 0.4802, 0.07701, 0.4802, 0.07701, 0.4802, 0.07701, 0.4802, 0.07701, 0.4802, 0.07701, 0.4802, 0.07701, 0.4802, 0.07701, 0.4802, 0.07701, 0.4802, 0.07701, 0.4802, 0.07701, 0.4802, 0.07701, 0.4802, 0.07701, 0.4802, 0.07701, 0.4802, 0.07701, 0.4802, 0.07701, 0.4802, 0.07701, 0.4802, 0.07701, 0.4802, 0.07701, 0.4802, 0.07701, 0.4802, 0.07701, 0.4802, 0.07701, 0.4802, 0.07701, 0.4802, 0.07701, 0.4802, 0.07701, 0.4802, 0.07701, 0.4802, 0.07701, 0.4802, 0.07701, 0.4802, 0.07701, 0.4802, 0.07701, 0.4802, 0.07701, 0.4802, 0.07701, 0.4802, 0.07701, 0.4802, 0.07701, 0.4802, 0.07701, 0.4802, 0.07701, 0.4802, 0.07701, 0.4802, 0.07701, 0.4802, 0.07701, 0.4802, 0.07701, 0.4802, 0.07701, 0.4802, 0.07701, 0.4802, 0.07701, 0.4802, 0.07701, 0.4802, 0.07701, 0.4802, 0.07701, 0.4802, 0.07701, 0.4802, 0.07701, 0.4802, 0.07701, 0.4802, 0.07701, 0.4802, 0.07701, 0.4802, 0.07701, 0.4802, 0.07701, 0.4802, 0.07701, 0.4802, 0.07701, 0.4802, 0.07701, 0.4802, 0.07701, 0.4802, 0.07701, 0.4802, 0.07701, 0.4802, 0.07701, 0.4802, 0.07701, 0.4802, 0.07701, 0.4802, 0.07701, 0.4802, 0.07701, 0.4802, 0.07701, 0.4802, 0.07701, 0.4802, 0.07701, 0.4802, 0.07701, 0.4802, 0.07701, 0.4802, 0.07701, 0.4802, 0.07701, 0.4802, 0.07701, 0.4802, 0.07701, 0.4802, 0.07701, 0.4802, 0.07701, 0.4802, 0.07701, 0.4802, 0.07701, 0.4802, 0.07701, 0.4802, 0.07701, 0.4802, 0.07701, 0.4802, 0.07701, 0.4802, 0.07701, 0.4802, 0.07701, 0.4802, 0.07701, 0.4802, 0.07701, 0.4802, 0.07701, 0.4802, 0.07701, 0.4802, 0.07701, 0.4802, 0.07701, 0.4802, 0.07701, 0.4802, 0.07701, 0.4802, 0.07701, 0.4802, 0.07701, 0.4802, 0.07701, 0.4802, 0.07701, 0.4802, 0.07701, 0.4802, 0.07701, 0.4802, 0.07701, 0.4802, 0.07701, 0.4802, 0.07701, 0.4802, 0.07701, 0.4802, 0.07701, 0.4802, 0.07701, 0.4802, 0.07701, 0.4802, 0.07701, 0.4802, 0.07701, 0.4802, 0.07701, 0.4802, 0.07701, 0.4802, 0.07701, 0.4802, 0.07701, 0.4802, 0.07701, 0.4802, 0.07701, 0.4802, 0.07701, 0.4802, 0.07701, 0.4802, 0.07701, 0.4802, 0.07701, 0.4802, 0.07701, 0.4802, 0.07701, 0.4802, 0.07701, 0.4802, 0.07701, 0.4802, 0.07701, 0.4802, 0.07701, 0.4802, 0.07701, 0.4802, 0.07701, 0.4802, 0.07701, 0.4802, 0.07701, 0.4802, 0.07701, 0.4802, 0.07701, 0.4802, 0.07701, 0.4802, 0.07701, 0.4802, 0.07701, 0.4802, 0.07701, 0.4802, 0.07701, 0.4802, 0.07701, 0.4802, 0.07701, 0.4802, 0.07701, 0.4802, 0.07701, 0.4802, 0.07701, 0.4802, 0.07701, 0.4802, 0.07701, 0.4802, 0.07701, 0.4802, 0.07701, 0.4802, 0.07701, 0.4802, 0.07701, 0.4802, 0.07701, 0.4802, 0.07701, 0.4802, 0.07701, 0.4802, 0.07701, 0.4802, 0.07701, 0.4802, 0.07701, 0.4802, 0.07701, 0.4802, 0.07701, 0.4802, 0.07701, 0.4802, 0.07701, 0.4802, 0.07701, 0.4802, 0.07701, 0.4802, 0.07701, 0.4802, 0.07701, 0.4802, 0.07701, 0.4802, 0.07701, 0.4802, 0.07701, 0.4802, 0.07701, 0.4802, 0.07701, 0.4802, 0.07701, 0.4802, 0.07701, 0.4802, 0.07701, 0.4802, 0.07701, 0.4802, 0.07701, 0.4802, 0.07701, 0.4802, 0.07701, 0.4802, 0.07701, 0.4802, 0.07701, 0.4802, 0.07701, 0.4802, 0.07701, 0.4802, 0.07701, 0.4802, 0.07701, 0.4802, 0.07701, 0.4802, 0.07701, 0.4802, 0.07701, 0.4802, 0.07701, 0.4802, 0.07701, 0.4802, 0.07701, 0.4802, 0.07701, 0.4802, 0.07701, 0.4802, 0.07701, 0.4802, 0.07701, 0.4802, 0.07701, 0.4802, 0.07701, 0.4802, 0.07701, 0.4802, 0.07701, 0.4802, 0.07701, 0.4802, 0.07701, 0.4802, 0.07701, 0.4802, 0.07701, 0.4802, 0.07701, 0.4802, 0.07701, 0.4802, 0.07701, 0.4802, 0.07701, 0.4802, 0.07701, 0.4802, 0.07701, 0.4802, 0.07701, 0.4802, 0.07701, 0.4802, 0.07701, 0.4802, 0.07701, 0.4802, 0.07701, 0.4802, 0.07701, 0.4802, 0.07701, 0.4802, 0.07701, 0.4802, 0.07701, 0.4802, 0.07701, 0.4802, 0.07701, 0.4802, 0.07701, 0.4802, 0.07701, 0.4802, 0.07701, 0.4802, 0.07701, 0.4802, 0.07701, 0.4802, 0.07701, 0.4802, 0.07701, 0.4802, 0.07701, 0.4802, 0.07701, 0.4802, 0.07701, 0.4802, 0.07701, 0.4802, 0.07701, 0.4802, 0.07701, 0.4802, 0.07701, 0.4802, 0.07701, 0.4802, 0.07701, 0.4802, 0.07701, 0.4802, 0.07701, 0.4802, 0.07701, 0.4802, 0.07701, 0.4802, 0.07701, 0.4802, 0.07701, 0.4802, 0.07701, 0.4802, 0.07701, 0.4802, 0.07701, 0.4802, 0.07701, 0.4802, 0.07701, 0.4802, 0.07701, 0.4802, 0.07701, 0.4802, 0.07701, 0.4802, 0.07701, 0.4802, 0.07701, 0.4802, 0.07701, 0.4802, 0.07701, 0.4802, 0.07701, 0.4802, 0.07701, 0.4802, 0.07701, 0.4802, 0.07701, 0.4802, 0.07701, 0.4802, 0.07701, 0.4802, 0.07701, 0.4802, 0.07701, 0.4802, 0.07701, 0.4802, 0.07701, 0.4802, 0.07701, 0.4802, 0.07701, 0.4802, 0.07701, 0.4802, 0.07701, 0.4802, 0.07701, 0.4802, 0.07701, 0.4802, 0.07701, 0.4802, 0.07701, 0.4802, 0.07701, 0.4802, 0.07701, 0.4802, 0.07701, 0.4802, 0.07701, 0.4802, 0.07701, 0.4802, 0.07701, 0.4802, 0.07701, 0.4802, 0.07701, 0.4802, 0.07701, 0.4802, 0.07701, 0.4802, 0.07701, 0.4802, 0.07701, 0.4802, 0.07701, 0.4802, 0.07701, 0.4802, 0.07701, 0.4802, 0.07701, 0.4802, 0.07701, 0.4802, 0.07701, 0.4802, 0.07701, 0.4802, 0.07701, 0.4802, 0.07701, 0.4802, 0.07701, 0.4802, 0.07701, 0.4802, 0.07701, 0.4802, 0.07701, 0.4802, 0.07701, 0.4802, 0.07701, 0.4802, 0.07701, 0.4802, 0.07701, 0.4802, 0.07701, 0.4802, 0.07701, 0.4802, 0.07701, 0.4802, 0.07701, 0.4802, 0.07701, 0.4802, 0.07701, 0.4802, 0.07701, 0.4802, 0.07701, 0.4802, 0.07701, 0.4802, 0.07701, 0.4802, 0.07701, 0.4802, 0.07701, 0.4802, 0.07701, 0.4802, 0.07701, 0.4802, 0.07701, 0.4802, 0.07701, 0.4802, 0.07701, 0.4802, 0.07701, 0.4802, 0.07701, 0.4802, 0.07701, 0.4802, 0.07701, 0.4802, 0.07701, 0.4802, 0.07701, 0.4802, 0.07701, 0.4802, 0.07701, 0.4802, 0.07701, 0.4802, 0.07701, 0.4802, 0.07701, 0.4802, 0.07701, 0.4802, 0.07701, 0.4802, 0.07701, 0.4802, 0.07701, 0.4802, 0.07701, 0.4802, 0.07701, 0.4802, 0.07701, 0.4802, 0.07701, 0.4802, 0.07701, 0.4802, 0.07701, 0.4802, 0.07701, 0.4802, 0.07701, 0.4802, 0.07701, 0.4802, 0.07701, 0.4802, 0.07701, 0.4802, 0.07701, 0.4802, 0.07701, 0.4802, 0.07701, 0.4802, 0.07701, 0.4802, 0.07701, 0.4802, 0.07701, 0.4802, 0.07701, 0.4802, 0.07701, 0.4802, 0.07701, 0.4802, 0.07701, 0.4802, 0.07701, 0.4802, 0.07701, 0.4802, 0.07701, 0.4802, 0.07701, 0.4802, 0.07701, 0.4802, 0.07701, 0.4802, 0.07701, 0.4802, 0.07701, 0.4802, 0.07701, 0.4802, 0.07701, 0.4802, 0.07701, 0.4802, 0.07701, 0.4802, 0.07701, 0.4802, 0.07701, 0.4802, 0.07701, 0.4802, 0.07701, 0.4802, 0.07701, 0.4802, 0.07701, 0.4802, 0.07701, 0.4802, 0.07701, 0.4802, 0.07701, 0.4802, 0.07701, 0.4802, 0.07701, 0.4802, 0.07701, 0.4802, 0.07701, 0.4802, 0.07701, 0.4802, 0.07701, 0.4802, 0.07701, 0.4802, 0.07701, 0.4802, 0.07701, 0.4802, 0.07701, 0.4802, 0.07701, 0.4802, 0.07701, 0.4802, 0.07701, 0.4802, 0.07701, 0.4802, 0.07701, 0.4802, 0.07701, 0.4802, 0.07701, 0.4802, 0.07701, 0.4802, 0.07701, 0.4802, 0.07701, 0.4802, 0.07701, 0.4802, 0.07701, 0.4802, 0.07701, 0.4802, 0.07701, 0.4802, 0.07701, 0.4802, 0.07701, 0.4802, 0.07701, 0.4802, 0.07701, 0.4802, 0.07701, 0.4802, 0.07701, 0.4802, 0.07701, 0.4802, 0.07701, 0.4802, 0.07701, 0.4802, 0.07701, 0.4802, 0.07701, 0.4802, 0.07701, 0.4802, 0.07701, 0.4802, 0.07701, 0.4802, 0.07701, 0.4802, 0.07701, 0.4802, 0.07701, 0.4802, 0.07701, 0.4802, 0.07701, 0.4802, 0.07701, 0.4802, 0.07701, 0.4802, 0.07701, 0.4802, 0.07701, 0.4802, 0.07701, 0.4802, 0.07701, 0.4802, 0.07701, 0.4802, 0.07701, 0.4802, 0.07701, 0.4802, 0.07701, 0.4802, 0.07701, 0.4802, 0.07701, 0.4802, 0.07701, 0.4802, 0.07701, 0.4802, 0.07701, 0.4802, 0.07701, 0.4802, 0.07701, 0.4802, 0.07701, 0.4802, 0.07701, 0.4802, 0.07701, 0.4802, 0.07701, 0.4802, 0.07701, 0.4802, 0.07701, 0.4802, 0.07701, 0.4802, 0.07701, 0.4802, 0.07701, 0.4802, 0.07701, 0.4802, 0.07701, 0.4802, 0.07701, 0.4802, 0.07701, 0.4802, 0.07701, 0.4802, 0.07701, 0.4802, 0.07701, 0.4802, 0.07701, 0.4802, 0.07701, 0.4802, 0.07701, 0.4802, 0.07701, 0.4802, 0.07701, 0.4802, 0.07701, 0.4802, 0.07701, 0.4802, 0.07701, 0.4802, 0.07701, 0.4802, 0.07701, 0.4802, 0.07701, 0.4802, 0.07701, 0.4802, 0.07701, 0.4802, 0.07701, 0.4802, 0.07701, 0.4802, 0.07701, 0.4802, 0.07701, 0.4802, 0.07701, 0.4802, 0.07701, 0.4802, 0.07701, 0.4802, 0.07701, 0.4802, 0.07701, 0.4802, 0.07701, 0.4802, 0.07701, 0.4802, 0.07701, 0.4802, 0.07701, 0.4802, 0.07701, 0.4802, 0.07701, 0.4802, 0.07701, 0.4802, 0.07701, 0.4802, 0.07701, 0.4802, 0.07701, 0.4802, 0.07701, 0.4802, 0.07701, 0.4802, 0.07701, 0.4802, 0.07701, 0.4802, 0.07701, 0.4802, 0.07701, 0.4802, 0.07701, 0.4802, 0.07701, 0.4802, 0.07701, 0.4802, 0.07701, 0.4802, 0.07701, 0.4802, 0.07701, 0.4802, 0.07701, 0.4802, 0.07701, 0.4802, 0.07701, 0.4802, 0.07701, 0.4802, 0.07701, 0.4802, 0.07701, 0.4802, 0.07701, 0.4802, 0.07701, 0.4802, 0.07701, 0.4802, 0.07701, 0.4802, 0.07701, 0.4802, 0.07701, 0.4802, 0.07701, 0.4802, 0.07701, 0.4802, 0.07701, 0.4802, 0.07701, 0.4802, 0.07701, 0.4802, 0.07701, 0.4802, 0.07701, 0.4802, 0.07701, 0.4802, 0.07701, 0.4802, 0.07701, 0.4802, 0.07701, 0.4802, 0.07701, 0.4802, 0.07701, 0.4802, 0.07701, 0.4802, 0.07701, 0.4802, 0.07701, 0.4802, 0.07701, 0.4802, 0.07701, 0.4802, 0.07701, 0.4802, 0.07701, 0.4802, 0.07701, 0.4802, 0.07701, 0.4802, 0.07701, 0.4802, 0.07701, 0.4802, 0.07701, 0.4802, 0.07701, 0.4802, 0.07701, 0.4802, 0.07701, 0.4802, 0.07701, 0.4802, 0.07701, 0.4802, 0.07701, 0.4802, 0.07701, 0.4802, 0.07701, 0.4802, 0.07701, 0.4802, 0.07701, 0.4802, 0.07701, 0.4802, 0.07701, 0.4802, 0.07701, 0.4802, 0.07701, 0.4802, 0.07701, 0.4802, 0.07701, 0.4802, 0.07701, 0.4802, 0.07701, 0.4802, 0.07701, 0.4802, 0.07701, 0.4802, 0.07701, 0.4802, 0.07701, 0.4802, 0.07701, 0.4802, 0.07701, 0.4802, 0.07701, 0.4802, 0.07701, 0.4802, 0.07701, 0.4802, 0.07701, 0.4802, 0.07701, 0.4802, 0.07701, 0.4802, 0.07701, 0.4802, 0.07701, 0.4802, 0.07701, 0.4802, 0.07701, 0.4802, 0.07701, 0.4802, 0.07701, 0.4802, 0.07701, 0.4802, 0.07701, 0.4802, 0.07701, 0.4802, 0.07701, 0.4802, 0.07701, 0.4802, 0.07701, 0.4802, 0.07701, 0.4802, 0.07701, 0.4802, 0.07701, 0.4802, 0.07701, 0.4802, 0.07701, 0.4802, 0.07701, 0.4802, 0.07701, 0.4802, 0.07701, 0.4802, 0.07701, 0.4802, 0.07701, 0.4802, 0.07701, 0.4802, 0.07701, 0.4802, 0.07701, 0.4802, 0.07701, 0.4802, 0.07701, 0.4802, 0.07701, 0.4802, 0.07701, 0.4802, 0.07701, 0.4802, 0.07701, 0.4802, 0.07701, 0.4802, 0.07701, 0.4802, 0.07701, 0.4802, 0.07701, 0.4802, 0.07701, 0.4802, 0.07701, 0.4802, 0.07701, 0.4802, 0.07701, 0.4802, 0.07701, 0.4802, 0.07701, 0.4802, 0.07701, 0.4802, 0.07701, 0.4802, 0.07701, 0.4802, 0.07701, 0.4802, 0.07701, 0.4802, 0.07701, 0.4802, 0.07701, 0.4802, 0.07701, 0.4802, 0.07701, 0.4802, 0.07701, 0.4802, 0.07701, 0.4802, 0.07701, 0.4802, 0.07701, 0.4802, 0.07701, 0.4802, 0.07701, 0.4802, 0.07701, 0.4802, 0.07701, 0.4802, 0.07701, 0.4802, 0.07701, 0.4802, 0.07701, 0.4802, 0.07701, 0.4802, 0.07701, 0.4802, 0.07701, 0.4802, 0.07701, 0.4802, 0.07701, 0.4802, 0.07701, 0.4802, 0.07701, 0.4802, 0.07701, 0.4802, 0.07701, 0.4802, 0.07701, 0.4802, 0.07701, 0.4802, 0.07701, 0.4802, 0.07701, 0.4802, 0.07701, 0.4802, 0.07701, 0.4802, 0.07701, 0.4802, 0.07701, 0.4802, 0.07701, 0.4802, 0.07701, 0.4802, 0.07701, 0.4802, 0.07701, 0.4802, 0.07701, 0.4802, 0.07701, 0.4802, 0.07701, 0.4802, 0.07701, 0.4802, 0.07701, 0.4802, 0.07701, 0.4802, 0.07701, 0.4802, 0.07701, 0.4802, 0.07701, 0.4802, 0.07701, 0.4802, 0.07701, 0.4802, 0.07701, 0.4802, 0.07701, 0.4802, 0.07701, 0.4802, 0.07701, 0.4802, 0.07701, 0.4802, 0.07701, 0.4802, 0.07701, 0.4802, 0.07701, 0.4802, 0.07701, 0.4802, 0.07701, 0.4802, 0.07701, 0.4802, 0.07701, 0.4802, 0.07701, 0.4802, 0.07701, 0.4802, 0.07701, 0.4802, 0.07701, 0.4802])
me_plane_010.materials.append(mat_material)
me_plane_010.update()
me_plane_016 = bpy.data.meshes.new('Plane.016')
me_plane_016.from_pydata([(-0.03016, -0.1683, -0.007761), (-0.03227, -0.1693, -0.01214), (-0.03666, -0.1652, -0.00858), (-0.0768, -0.2532, 0.0245), (-0.03052, -0.1702, -0.01192), (-0.07477, -0.2542, 0.02475), (-0.05938, -0.1895, 0.01065), (-0.0458, -0.1961, 0.01238), (-0.07058, -0.2149, 0.01729), (-0.05844, -0.2212, 0.01882), (-0.04658, -0.1743, 0.001032), (-0.03654, -0.1791, 0.002308), (-0.02878, -0.171, -0.0117), (-0.02368, -0.1714, -0.006942), (-0.07273, -0.2552, 0.02501), (-0.03209, -0.2024, 0.01409), (-0.04591, -0.2266, 0.02041), (-0.02645, -0.1838, 0.003575), (-0.0173, -0.1387, 0.0006549), (-0.008341, -0.1368, -0.01125), (0.002336, -0.148, 0.003133), (0.1034, 0.1278, 0.09978), (-0.01363, -0.1343, -0.01192), (0.09728, 0.1307, 0.09901), (0.0585, -0.06863, 0.06675), (0.01741, -0.04878, 0.06157), (0.08833, 0.01019, 0.08585), (0.05162, 0.02904, 0.08106), (0.02606, -0.1175, 0.03494), (-0.004295, -0.103, 0.03111), (-0.0189, -0.1318, -0.01258), (-0.03691, -0.1295, -0.001823), (0.09114, 0.1336, 0.09823), (-0.02405, -0.02972, 0.05633), (0.01371, 0.04537, 0.07643), (-0.03484, -0.08884, 0.02725), (-0.006555, -0.1646, -0.001626), (-0.003952, -0.1698, -0.009189), (-0.01222, -0.1767, -0.001623), (0.1588, -0.2472, 0.08272), (-0.002426, -0.1666, -0.009189), (0.1605, -0.2434, 0.08272), (0.03428, -0.2149, 0.0442), (0.04649, -0.1896, 0.04425), (0.08397, -0.2353, 0.06293), (0.09562, -0.2128, 0.06299), (0.004962, -0.1929, 0.02052), (0.01392, -0.1743, 0.02055), (-0.0008921, -0.1633, -0.009189), (-0.0008535, -0.1526, -0.001623), (0.1623, -0.2396, 0.08272), (0.05819, -0.1641, 0.0442), (0.1056, -0.1895, 0.06293), (0.0226, -0.1555, 0.02052), (-0.0525, -0.143, -0.005368), (-0.0537, -0.1374, -0.01591), (-0.04539, -0.1278, -0.005371), (-0.2761, -0.03179, 0.04547), (-0.05561, -0.1415, -0.01591), (-0.2783, -0.03652, 0.04547), (-0.1138, -0.07519, 0.03413), (-0.1291, -0.1069, 0.03411), (-0.1793, -0.04802, 0.04185), (-0.1939, -0.07631, 0.04165), (-0.07196, -0.1051, 0.01534), (-0.0832, -0.1285, 0.01533), (-0.05754, -0.1456, -0.01591), (-0.05966, -0.1581, -0.005371), (-0.2806, -0.04126, 0.04547), (-0.1438, -0.1389, 0.03413), (-0.2065, -0.1056, 0.04185), (-0.0941, -0.1521, 0.01534), (0.2687, 0.7676, -0.01024), (0.2712, 0.7681, -0.01193), (0.2744, 0.7639, -0.01029), (0.3214, 0.8461, 0.002864), (0.2697, 0.7691, -0.01192), (0.3196, 0.8473, 0.002878), (0.2974, 0.786, -0.002214), (0.2854, 0.7938, -0.002116), (0.3109, 0.8096, 0.0004089), (0.3002, 0.8169, 0.0004846), (0.2842, 0.7722, -0.00625), (0.2753, 0.7779, -0.006178), (0.2681, 0.7701, -0.01191), (0.263, 0.7712, -0.0102), (0.3178, 0.8484, 0.002892), (0.2733, 0.8013, -0.002024), (0.2891, 0.8235, 0.0005807), (0.2664, 0.7835, -0.00611), (0.2518, 0.741, -0.006845), (0.2442, 0.7394, -0.01188), (0.2344, 0.752, -0.006709), (0.09287, 0.5031, 0.03288), (0.2488, 0.7364, -0.01192), (0.0983, 0.4996, 0.03284), (0.1652, 0.6852, 0.01801), (0.2014, 0.6616, 0.01773), (0.1246, 0.6137, 0.02589), (0.1568, 0.5915, 0.0256), (0.2052, 0.7271, 0.005649), (0.232, 0.7097, 0.005443), (0.2535, 0.7334, -0.01195), (0.2691, 0.7299, -0.006982), (0.1037, 0.4962, 0.03279), (0.2381, 0.6387, 0.01743), (0.1905, 0.5717, 0.02537), (0.259, 0.6928, 0.005225), (0.2455, 0.7668, -0.00857), (0.2444, 0.7717, -0.01177), (0.2525, 0.7778, -0.00857), (0.09446, 0.8679, 0.01783), (0.2426, 0.7687, -0.01177), (0.09227, 0.8645, 0.01783), (0.2101, 0.8219, 0.00742), (0.1952, 0.7989, 0.007429), (0.1647, 0.8477, 0.01279), (0.1507, 0.8273, 0.01277), (0.2367, 0.7965, -0.0006174), (0.2257, 0.7795, -0.0006128), (0.2407, 0.7658, -0.01177), (0.2385, 0.7559, -0.00857), (0.09007, 0.861, 0.01783), (0.1807, 0.7756, 0.00742), (0.1381, 0.8059, 0.01279), (0.2149, 0.7623, -0.0006174), (0.2859, 0.7411, -0.008068), (0.2872, 0.735, -0.01214), (0.2772, 0.7273, -0.008069), (0.4758, 0.614, 0.02202), (0.2896, 0.7388, -0.01214), (0.4785, 0.6183, 0.02202), (0.3305, 0.6719, 0.011), (0.3493, 0.7007, 0.01101), (0.3876, 0.6394, 0.01686), (0.4052, 0.6651, 0.01683), (0.2971, 0.7039, 0.001519), (0.3109, 0.7252, 0.001523), (0.2919, 0.7425, -0.01214), (0.2947, 0.7549, -0.008069), (0.4813, 0.6227, 0.02202), (0.3675, 0.7299, 0.011), (0.421, 0.6919, 0.01686), (0.3244, 0.7467, 0.001519), (-0.6664, 0.6816, 0.005847), (-0.6645, 0.6827, -0.01201), (-0.6602, 0.678, 0.005521), (-0.6094, 0.7629, 0.1447), (-0.6662, 0.6837, -0.01192), (-0.6114, 0.7641, 0.1448), (-0.6337, 0.7001, 0.09119), (-0.6468, 0.7078, 0.09192), (-0.6196, 0.7247, 0.1189), (-0.6313, 0.732, 0.1195), (-0.6487, 0.686, 0.04836), (-0.6583, 0.6917, 0.04888), (-0.6679, 0.6846, -0.01183), (-0.6727, 0.6853, 0.006173), (-0.6133, 0.7652, 0.1449), (-0.66, 0.7153, 0.09256), (-0.6434, 0.7385, 0.1202), (-0.6681, 0.6973, 0.04937), (-0.6816, 0.6523, 0.04182), (-0.6916, 0.6515, -0.01165), (-0.7005, 0.6632, 0.0428), (-0.8211, 0.3874, 0.4625), (-0.6865, 0.6486, -0.01192), (-0.8152, 0.3839, 0.4622), (-0.7602, 0.5848, 0.3041), (-0.7207, 0.5613, 0.3022), (-0.7962, 0.5063, 0.3877), (-0.7611, 0.4843, 0.3855), (-0.7251, 0.633, 0.1735), (-0.6959, 0.6158, 0.172), (-0.6814, 0.6457, -0.01218), (-0.6627, 0.6413, 0.04083), (-0.8093, 0.3805, 0.4618), (-0.6808, 0.5387, 0.3), (-0.7244, 0.4647, 0.3839), (-0.6665, 0.5991, 0.1704), (-0.6903, 0.6796, 0.02311), (-0.6929, 0.6854, -0.01083), (-0.6834, 0.6914, 0.02311), (-0.8447, 0.7741, 0.2987), (-0.6948, 0.6822, -0.01083), (-0.8468, 0.7704, 0.2987), (-0.7241, 0.7324, 0.1912), (-0.7387, 0.7077, 0.1913), (-0.7713, 0.7566, 0.2468), (-0.7851, 0.7346, 0.2467), (-0.6979, 0.7085, 0.1068), (-0.7087, 0.6903, 0.1069), (-0.6966, 0.6791, -0.01083), (-0.6971, 0.6678, 0.02311), (-0.849, 0.7667, 0.2987), (-0.7528, 0.6828, 0.1912), (-0.7973, 0.7117, 0.2468), (-0.7191, 0.6719, 0.1068), (-0.6459, 0.6539, 0.0295), (-0.6459, 0.6486, -0.01351), (-0.6545, 0.6391, 0.0295), (-0.426, 0.5202, 0.3534), (-0.6436, 0.6526, -0.01351), (-0.4233, 0.5248, 0.3534), (-0.5873, 0.5783, 0.2332), (-0.569, 0.6093, 0.2333), (-0.5228, 0.5449, 0.2968), (-0.5055, 0.5725, 0.2964), (-0.6282, 0.613, 0.1317), (-0.6147, 0.6358, 0.1318), (-0.6413, 0.6566, -0.01351), (-0.6373, 0.6687, 0.0295), (-0.4206, 0.5295, 0.3534), (-0.5512, 0.6406, 0.2332), (-0.4902, 0.6012, 0.2968), (-0.6016, 0.6589, 0.1317), (-0.1952, 0.02346, -0.007311), (-0.1967, 0.02193, -0.01217), (-0.2021, 0.02457, -0.008244), (-0.2167, -0.06627, 0.02843), (-0.1948, 0.02163, -0.01192), (-0.2145, -0.06662, 0.02872), (-0.2175, -0.003438, 0.01303), (-0.2029, -0.005923, 0.01501), (-0.2212, -0.0296, 0.0204), (-0.2081, -0.03216, 0.02215), (-0.2093, 0.01374, 0.002395), (-0.1985, 0.01194, 0.003847), (-0.193, 0.02133, -0.01167), (-0.1882, 0.02233, -0.006379), (-0.2124, -0.06697, 0.02901), (-0.1883, -0.008142, 0.01696), (-0.1949, -0.03385, 0.02395), (-0.1878, 0.01027, 0.005289), (-0.1915, 0.05391, 0.002015), (-0.1832, 0.05794, -0.01116), (-0.1705, 0.05056, 0.004835), (-0.1549, 0.3299, 0.1119), (-0.1888, 0.05885, -0.01192), (-0.1615, 0.331, 0.111), (-0.1417, 0.1381, 0.07542), (-0.1858, 0.1456, 0.06952), (-0.1361, 0.2182, 0.09657), (-0.1758, 0.2259, 0.09112), (-0.1577, 0.08474, 0.04013), (-0.1902, 0.0902, 0.03577), (-0.1945, 0.05976, -0.01268), (-0.2125, 0.05732, -0.0008054), (-0.1681, 0.332, 0.1101), (-0.23, 0.1524, 0.06356), (-0.2159, 0.231, 0.08584), (-0.2228, 0.09523, 0.03138), (-0.1741, 0.03296, -0.0004428), (-0.17, 0.02884, -0.008812), (-0.1761, 0.02044, -0.0004403), (0.001645, 0.0005935, 0.09369), (-0.1695, 0.03221, -0.008812), (0.002277, 0.004513, 0.09369), (-0.1233, -0.002257, 0.05055), (-0.1188, 0.02404, 0.05061), (-0.07145, -0.008023, 0.0715), (-0.06672, 0.01564, 0.07157), (-0.1562, 0.01014, 0.02418), (-0.1529, 0.02954, 0.02421), (-0.1689, 0.03557, -0.008812), (-0.1721, 0.04548, -0.0004403), (0.002909, 0.008432, 0.09369), (-0.1148, 0.05042, 0.05055), (-0.06377, 0.03959, 0.0715), (-0.1499, 0.04899, 0.02418), (-0.2233, 0.04089, -0.004764), (-0.2256, 0.0456, -0.01646), (-0.2208, 0.05661, -0.004767), (-0.4666, 0.08517, 0.05075), (-0.2263, 0.04137, -0.01646), (-0.4674, 0.08026, 0.05075), (-0.3012, 0.08735, 0.03874), (-0.3069, 0.05436, 0.03872), (-0.3708, 0.09532, 0.04705), (-0.3767, 0.06563, 0.04683), (-0.2529, 0.07067, 0.01808), (-0.257, 0.04632, 0.01807), (-0.227, 0.03715, -0.01646), (-0.2259, 0.02519, -0.004767), (-0.4682, 0.07534, 0.05075), (-0.3118, 0.02126, 0.03874), (-0.3804, 0.03558, 0.04705), (-0.2607, 0.02191, 0.01808), (0.803, -0.4656, 0.01355), (0.8015, -0.4668, -0.01208), (0.8003, -0.4595, 0.01293), (0.7054, -0.4863, 0.2126), (0.8022, -0.4685, -0.01192), (0.7063, -0.4882, 0.2127), (0.7635, -0.4552, 0.1356), (0.7691, -0.4681, 0.1369), (0.737, -0.4644, 0.1754), (0.7416, -0.4762, 0.1764), (0.785, -0.456, 0.07426), (0.7891, -0.4655, 0.07524), (0.803, -0.4701, -0.01175), (0.8057, -0.4717, 0.01416), (0.7071, -0.4901, 0.2129), (0.7748, -0.4809, 0.1382), (0.7472, -0.4876, 0.1777), (0.7934, -0.4749, 0.07616), (0.8308, -0.4481, 0.06511), (0.841, -0.4573, -0.01142), (0.839, -0.4666, 0.06696), (1.081, -0.2841, 0.6682), (0.8388, -0.4523, -0.01192), (1.079, -0.2784, 0.6677), (0.9225, -0.4166, 0.442), (0.9058, -0.3776, 0.4383), (0.994, -0.3685, 0.5617), (0.9799, -0.333, 0.5577), (0.8713, -0.4457, 0.2545), (0.8589, -0.417, 0.2517), (0.8367, -0.4474, -0.01242), (0.8227, -0.4297, 0.06325), (1.076, -0.2726, 0.6671), (0.8883, -0.339, 0.4342), (0.9631, -0.2984, 0.5547), (0.8461, -0.3885, 0.2487), (0.8221, -0.4753, 0.03871), (0.8219, -0.484, -0.009877), (0.8098, -0.4808, 0.03871), (0.8758, -0.6079, 0.4376), (0.8252, -0.4826, -0.009878), (0.8797, -0.6062, 0.4376), (0.8109, -0.5202, 0.2809), (0.8369, -0.509, 0.281), (0.8312, -0.5595, 0.3618), (0.8549, -0.55, 0.3616), (0.8078, -0.4948, 0.1592), (0.827, -0.4865, 0.1593), (0.8286, -0.4811, -0.009877), (0.8344, -0.4699, 0.03871), (0.8836, -0.6045, 0.4376), (0.8627, -0.4974, 0.2809), (0.878, -0.5389, 0.3618), (0.846, -0.478, 0.1592), (0.8027, -0.4313, 0.04684), (0.8074, -0.4308, -0.0149), (0.8181, -0.4245, 0.04684), (0.6996, -0.1842, 0.5062), (0.8032, -0.4326, -0.0149), (0.6948, -0.1864, 0.5062), (0.7947, -0.3251, 0.3372), (0.762, -0.3391, 0.3373), (0.7621, -0.2597, 0.4269), (0.7323, -0.2717, 0.4265), (0.8095, -0.3819, 0.1927), (0.7855, -0.3923, 0.1928), (0.7991, -0.4344, -0.0149), (0.7872, -0.4381, 0.04684), (0.6899, -0.1885, 0.5062), (0.7297, -0.3537, 0.3372), (0.7034, -0.2855, 0.4269), (0.7616, -0.4031, 0.1927), (-0.9838, -0.2811, 0.01087), (-0.9848, -0.2827, -0.01206), (-0.9901, -0.2779, 0.01034), (-1.042, -0.363, 0.1889), (-0.9831, -0.2835, -0.01192), (-1.04, -0.364, 0.1891), (-1.019, -0.2998, 0.1201), (-1.006, -0.3066, 0.1213), (-1.033, -0.3248, 0.1557), (-1.021, -0.3312, 0.1566), (-1.003, -0.2858, 0.06522), (-0.9933, -0.2907, 0.06607), (-0.9814, -0.2844, -0.01177), (-0.9775, -0.2842, 0.0114), (-1.038, -0.365, 0.1893), (-0.9925, -0.3131, 0.1223), (-1.009, -0.3368, 0.1577), (-0.9835, -0.2956, 0.06687), (-0.9721, -0.2499, 0.057), (-0.9598, -0.2496, -0.01148), (-0.953, -0.2594, 0.05862), (-0.8681, 0.03443, 0.5967), (-0.9649, -0.2471, -0.01192), (-0.8741, 0.03742, 0.5962), (-0.9105, -0.1706, 0.3942), (-0.9505, -0.1502, 0.3909), (-0.883, -0.08782, 0.5013), (-0.9187, -0.0684, 0.4978), (-0.9365, -0.2244, 0.2264), (-0.966, -0.2094, 0.224), (-0.9701, -0.2445, -0.01235), (-0.9912, -0.2403, 0.05539), (-0.8801, 0.0404, 0.5957), (-0.9909, -0.1305, 0.3874), (-0.9557, -0.05153, 0.4952), (-0.9958, -0.1948, 0.2214), (-0.9613, -0.277, 0.03334), (-0.9567, -0.2833, -0.01014), (-0.9674, -0.2892, 0.03334), (-0.8173, -0.3537, 0.3899), (-0.9551, -0.28, -0.01014), (-0.8154, -0.3498, 0.3899), (-0.9332, -0.3232, 0.2499), (-0.92, -0.2975, 0.25), (-0.888, -0.3427, 0.3222), (-0.8755, -0.3198, 0.322), (-0.9562, -0.3033, 0.1411), (-0.9466, -0.2843, 0.1412), (-0.9535, -0.2767, -0.01014), (-0.9551, -0.2647, 0.03334), (-0.8135, -0.346, 0.3899), (-0.9074, -0.2716, 0.2499), (-0.8647, -0.296, 0.3222), (-0.9372, -0.2652, 0.1411), (-1.007, -0.2543, 0.04072), (-1.005, -0.25, -0.01451), (-0.9989, -0.2389, 0.04072), (-1.245, -0.1291, 0.4523), (-1.007, -0.2542, -0.01451), (-1.248, -0.134, 0.4523), (-1.078, -0.1784, 0.3007), (-1.094, -0.2106, 0.3008), (-1.146, -0.1482, 0.3812), (-1.162, -0.1769, 0.3807), (-1.031, -0.2123, 0.1713), (-1.043, -0.2361, 0.1714), (-1.009, -0.2583, -0.01451), (-1.014, -0.2697, 0.04072), (-1.25, -0.1388, 0.4523), (-1.11, -0.2431, 0.3007), (-1.175, -0.2067, 0.3812), (-1.055, -0.2601, 0.1713), (-0.3282, -0.8168, 0.02317), (-0.3279, -0.8188, -0.01196), (-0.3337, -0.8209, 0.023), (-0.2798, -0.8971, 0.2976), (-0.3264, -0.8177, -0.01192), (-0.2781, -0.8958, 0.2977), (-0.3249, -0.8525, 0.1927), (-0.3133, -0.844, 0.1932), (-0.309, -0.8739, 0.2475), (-0.2983, -0.8665, 0.2476), (-0.3312, -0.8341, 0.1079), (-0.3227, -0.8278, 0.1082), (-0.3249, -0.8166, -0.01187), (-0.3227, -0.8128, 0.02334), (-0.2764, -0.8945, 0.2977), (-0.3018, -0.8353, 0.1935), (-0.2881, -0.8584, 0.2481), (-0.3142, -0.8214, 0.1084), (-0.3481, -0.793, 0.09421), (-0.3447, -0.7838, -0.01178), (-0.3315, -0.7806, 0.09473), (-0.5278, -0.5752, 0.9246), (-0.3492, -0.7871, -0.01192), (-0.533, -0.579, 0.9245), (-0.3785, -0.7006, 0.6093), (-0.4137, -0.7263, 0.6084), (-0.4335, -0.6406, 0.7746), (-0.4659, -0.663, 0.773), (-0.3491, -0.7485, 0.352), (-0.3751, -0.7675, 0.3513), (-0.3537, -0.7904, -0.01206), (-0.3648, -0.8053, 0.09369), (-0.5382, -0.5829, 0.9243), (-0.4485, -0.7526, 0.6071), (-0.4967, -0.6876, 0.7727), (-0.4007, -0.7869, 0.3504), (-0.321, -0.7955, 0.05594), (-0.3148, -0.7951, -0.01135), (-0.3133, -0.8058, 0.05594), (-0.1822, -0.6973, 0.5876), (-0.3168, -0.7924, -0.01135), (-0.1846, -0.6941, 0.5876), (-0.2633, -0.7863, 0.3837), (-0.2792, -0.7644, 0.3839), (-0.2248, -0.7544, 0.4901), (-0.2386, -0.7343, 0.4897), (-0.2935, -0.7998, 0.2197), (-0.3053, -0.7837, 0.2198), (-0.3189, -0.7896, -0.01135), (-0.3287, -0.7851, 0.05594), (-0.187, -0.6909, 0.5876), (-0.2956, -0.7429, 0.3837), (-0.2539, -0.7152, 0.4901), (-0.3173, -0.7678, 0.2197), (-0.3601, -0.8245, 0.07189), (-0.3645, -0.8224, -0.01275), (-0.3697, -0.8116, 0.07189), (-0.5609, -0.9674, 0.7274), (-0.3619, -0.8258, -0.01275), (-0.5579, -0.9715, 0.7274), (-0.4489, -0.8482, 0.4794), (-0.429, -0.8757, 0.4796), (-0.5026, -0.8922, 0.6095), (-0.4852, -0.9174, 0.609), (-0.4029, -0.8251, 0.2758), (-0.3881, -0.8453, 0.2759), (-0.3593, -0.8293, -0.01275), (-0.3505, -0.8375, 0.07189), (-0.5549, -0.9755, 0.7274), (-0.4085, -0.9027, 0.4794), (-0.466, -0.9414, 0.6095), (-0.373, -0.8653, 0.2758)], [], [(9, 8, 3, 5), (4, 1, 2, 0), (11, 10, 6, 7), (7, 6, 8, 9), (0, 2, 10, 11), (9, 5, 14, 16), (4, 0, 13, 12), (11, 7, 15, 17), (7, 9, 16, 15), (0, 11, 17, 13), (27, 26, 21, 23), (22, 19, 20, 18), (29, 28, 24, 25), (25, 24, 26, 27), (18, 20, 28, 29), (27, 23, 32, 34), (22, 18, 31, 30), (29, 25, 33, 35), (25, 27, 34, 33), (18, 29, 35, 31), (45, 44, 39, 41), (40, 37, 38, 36), (47, 46, 42, 43), (43, 42, 44, 45), (36, 38, 46, 47), (45, 41, 50, 52), (40, 36, 49, 48), (47, 43, 51, 53), (43, 45, 52, 51), (36, 47, 53, 49), (63, 62, 57, 59), (58, 55, 56, 54), (65, 64, 60, 61), (61, 60, 62, 63), (54, 56, 64, 65), (63, 59, 68, 70), (58, 54, 67, 66), (65, 61, 69, 71), (61, 63, 70, 69), (54, 65, 71, 67), (81, 80, 75, 77), (76, 73, 74, 72), (83, 82, 78, 79), (79, 78, 80, 81), (72, 74, 82, 83), (81, 77, 86, 88), (76, 72, 85, 84), (83, 79, 87, 89), (79, 81, 88, 87), (72, 83, 89, 85), (99, 98, 93, 95), (94, 91, 92, 90), (101, 100, 96, 97), (97, 96, 98, 99), (90, 92, 100, 101), (99, 95, 104, 106), (94, 90, 103, 102), (101, 97, 105, 107), (97, 99, 106, 105), (90, 101, 107, 103), (117, 116, 111, 113), (112, 109, 110, 108), (119, 118, 114, 115), (115, 114, 116, 117), (108, 110, 118, 119), (117, 113, 122, 124), (112, 108, 121, 120), (119, 115, 123, 125), (115, 117, 124, 123), (108, 119, 125, 121), (135, 134, 129, 131), (130, 127, 128, 126), (137, 136, 132, 133), (133, 132, 134, 135), (126, 128, 136, 137), (135, 131, 140, 142), (130, 126, 139, 138), (137, 133, 141, 143), (133, 135, 142, 141), (126, 137, 143, 139), (153, 152, 147, 149), (148, 145, 146, 144), (155, 154, 150, 151), (151, 150, 152, 153), (144, 146, 154, 155), (153, 149, 158, 160), (148, 144, 157, 156), (155, 151, 159, 161), (151, 153, 160, 159), (144, 155, 161, 157), (171, 170, 165, 167), (166, 163, 164, 162), (173, 172, 168, 169), (169, 168, 170, 171), (162, 164, 172, 173), (171, 167, 176, 178), (166, 162, 175, 174), (173, 169, 177, 179), (169, 171, 178, 177), (162, 173, 179, 175), (189, 188, 183, 185), (184, 181, 182, 180), (191, 190, 186, 187), (187, 186, 188, 189), (180, 182, 190, 191), (189, 185, 194, 196), (184, 180, 193, 192), (191, 187, 195, 197), (187, 189, 196, 195), (180, 191, 197, 193), (207, 206, 201, 203), (202, 199, 200, 198), (209, 208, 204, 205), (205, 204, 206, 207), (198, 200, 208, 209), (207, 203, 212, 214), (202, 198, 211, 210), (209, 205, 213, 215), (205, 207, 214, 213), (198, 209, 215, 211), (225, 224, 219, 221), (220, 217, 218, 216), (227, 226, 222, 223), (223, 222, 224, 225), (216, 218, 226, 227), (225, 221, 230, 232), (220, 216, 229, 228), (227, 223, 231, 233), (223, 225, 232, 231), (216, 227, 233, 229), (243, 242, 237, 239), (238, 235, 236, 234), (245, 244, 240, 241), (241, 240, 242, 243), (234, 236, 244, 245), (243, 239, 248, 250), (238, 234, 247, 246), (245, 241, 249, 251), (241, 243, 250, 249), (234, 245, 251, 247), (261, 260, 255, 257), (256, 253, 254, 252), (263, 262, 258, 259), (259, 258, 260, 261), (252, 254, 262, 263), (261, 257, 266, 268), (256, 252, 265, 264), (263, 259, 267, 269), (259, 261, 268, 267), (252, 263, 269, 265), (279, 278, 273, 275), (274, 271, 272, 270), (281, 280, 276, 277), (277, 276, 278, 279), (270, 272, 280, 281), (279, 275, 284, 286), (274, 270, 283, 282), (281, 277, 285, 287), (277, 279, 286, 285), (270, 281, 287, 283), (297, 296, 291, 293), (292, 289, 290, 288), (299, 298, 294, 295), (295, 294, 296, 297), (288, 290, 298, 299), (297, 293, 302, 304), (292, 288, 301, 300), (299, 295, 303, 305), (295, 297, 304, 303), (288, 299, 305, 301), (315, 314, 309, 311), (310, 307, 308, 306), (317, 316, 312, 313), (313, 312, 314, 315), (306, 308, 316, 317), (315, 311, 320, 322), (310, 306, 319, 318), (317, 313, 321, 323), (313, 315, 322, 321), (306, 317, 323, 319), (333, 332, 327, 329), (328, 325, 326, 324), (335, 334, 330, 331), (331, 330, 332, 333), (324, 326, 334, 335), (333, 329, 338, 340), (328, 324, 337, 336), (335, 331, 339, 341), (331, 333, 340, 339), (324, 335, 341, 337), (351, 350, 345, 347), (346, 343, 344, 342), (353, 352, 348, 349), (349, 348, 350, 351), (342, 344, 352, 353), (351, 347, 356, 358), (346, 342, 355, 354), (353, 349, 357, 359), (349, 351, 358, 357), (342, 353, 359, 355), (369, 368, 363, 365), (364, 361, 362, 360), (371, 370, 366, 367), (367, 366, 368, 369), (360, 362, 370, 371), (369, 365, 374, 376), (364, 360, 373, 372), (371, 367, 375, 377), (367, 369, 376, 375), (360, 371, 377, 373), (387, 386, 381, 383), (382, 379, 380, 378), (389, 388, 384, 385), (385, 384, 386, 387), (378, 380, 388, 389), (387, 383, 392, 394), (382, 378, 391, 390), (389, 385, 393, 395), (385, 387, 394, 393), (378, 389, 395, 391), (405, 404, 399, 401), (400, 397, 398, 396), (407, 406, 402, 403), (403, 402, 404, 405), (396, 398, 406, 407), (405, 401, 410, 412), (400, 396, 409, 408), (407, 403, 411, 413), (403, 405, 412, 411), (396, 407, 413, 409), (423, 422, 417, 419), (418, 415, 416, 414), (425, 424, 420, 421), (421, 420, 422, 423), (414, 416, 424, 425), (423, 419, 428, 430), (418, 414, 427, 426), (425, 421, 429, 431), (421, 423, 430, 429), (414, 425, 431, 427), (441, 440, 435, 437), (436, 433, 434, 432), (443, 442, 438, 439), (439, 438, 440, 441), (432, 434, 442, 443), (441, 437, 446, 448), (436, 432, 445, 444), (443, 439, 447, 449), (439, 441, 448, 447), (432, 443, 449, 445), (459, 458, 453, 455), (454, 451, 452, 450), (461, 460, 456, 457), (457, 456, 458, 459), (450, 452, 460, 461), (459, 455, 464, 466), (454, 450, 463, 462), (461, 457, 465, 467), (457, 459, 466, 465), (450, 461, 467, 463), (477, 476, 471, 473), (472, 469, 470, 468), (479, 478, 474, 475), (475, 474, 476, 477), (468, 470, 478, 479), (477, 473, 482, 484), (472, 468, 481, 480), (479, 475, 483, 485), (475, 477, 484, 483), (468, 479, 485, 481), (495, 494, 489, 491), (490, 487, 488, 486), (497, 496, 492, 493), (493, 492, 494, 495), (486, 488, 496, 497), (495, 491, 500, 502), (490, 486, 499, 498), (497, 493, 501, 503), (493, 495, 502, 501), (486, 497, 503, 499)])
_uv = me_plane_016.uv_layers.new(name='UVMap')
_uv.uv.foreach_set('vector', [0.07866, 0.4702, 0.07866, 0.4702, 0.07866, 0.4702, 0.07866, 0.4702, 0.07866, 0.4702, 0.07866, 0.4702, 0.07866, 0.4702, 0.07866, 0.4702, 0.07866, 0.4702, 0.07866, 0.4702, 0.07866, 0.4702, 0.07866, 0.4702, 0.07866, 0.4702, 0.07866, 0.4702, 0.07866, 0.4702, 0.07866, 0.4702, 0.07866, 0.4702, 0.07866, 0.4702, 0.07866, 0.4702, 0.07866, 0.4702, 0.07866, 0.4702, 0.07866, 0.4702, 0.07866, 0.4702, 0.07866, 0.4702, 0.07866, 0.4702, 0.07866, 0.4702, 0.07866, 0.4702, 0.07866, 0.4702, 0.07866, 0.4702, 0.07866, 0.4702, 0.07866, 0.4702, 0.07866, 0.4702, 0.07866, 0.4702, 0.07866, 0.4702, 0.07866, 0.4702, 0.07866, 0.4702, 0.07866, 0.4702, 0.07866, 0.4702, 0.07866, 0.4702, 0.07866, 0.4702, 0.07866, 0.4702, 0.07866, 0.4702, 0.07866, 0.4702, 0.07866, 0.4702, 0.07866, 0.4702, 0.07866, 0.4702, 0.07866, 0.4702, 0.07866, 0.4702, 0.07866, 0.4702, 0.07866, 0.4702, 0.07866, 0.4702, 0.07866, 0.4702, 0.07866, 0.4702, 0.07866, 0.4702, 0.07866, 0.4702, 0.07866, 0.4702, 0.07866, 0.4702, 0.07866, 0.4702, 0.07866, 0.4702, 0.07866, 0.4702, 0.07866, 0.4702, 0.07866, 0.4702, 0.07866, 0.4702, 0.07866, 0.4702, 0.07866, 0.4702, 0.07866, 0.4702, 0.07866, 0.4702, 0.07866, 0.4702, 0.07866, 0.4702, 0.07866, 0.4702, 0.07866, 0.4702, 0.07866, 0.4702, 0.07866, 0.4702, 0.07866, 0.4702, 0.07866, 0.4702, 0.07866, 0.4702, 0.07866, 0.4702, 0.07866, 0.4702, 0.07866, 0.4702, 0.07866, 0.4702, 0.07866, 0.4702, 0.07866, 0.4702, 0.07866, 0.4702, 0.07866, 0.4702, 0.07866, 0.4702, 0.07866, 0.4702, 0.07866, 0.4702, 0.07866, 0.4702, 0.07866, 0.4702, 0.07866, 0.4702, 0.07866, 0.4702, 0.07866, 0.4702, 0.07866, 0.4702, 0.07866, 0.4702, 0.07866, 0.4702, 0.07866, 0.4702, 0.07866, 0.4702, 0.07866, 0.4702, 0.07866, 0.4702, 0.07866, 0.4702, 0.07866, 0.4702, 0.07866, 0.4702, 0.07866, 0.4702, 0.07866, 0.4702, 0.07866, 0.4702, 0.07866, 0.4702, 0.07866, 0.4702, 0.07866, 0.4702, 0.07866, 0.4702, 0.07866, 0.4702, 0.07866, 0.4702, 0.07866, 0.4702, 0.07866, 0.4702, 0.07866, 0.4702, 0.07866, 0.4702, 0.07866, 0.4702, 0.07866, 0.4702, 0.07866, 0.4702, 0.07866, 0.4702, 0.07866, 0.4702, 0.07866, 0.4702, 0.07866, 0.4702, 0.07866, 0.4702, 0.07866, 0.4702, 0.07866, 0.4702, 0.07866, 0.4702, 0.07866, 0.4702, 0.07866, 0.4702, 0.07866, 0.4702, 0.07866, 0.4702, 0.07866, 0.4702, 0.07866, 0.4702, 0.07866, 0.4702, 0.07866, 0.4702, 0.07866, 0.4702, 0.07866, 0.4702, 0.07866, 0.4702, 0.07866, 0.4702, 0.07866, 0.4702, 0.07866, 0.4702, 0.07866, 0.4702, 0.07866, 0.4702, 0.07866, 0.4702, 0.07866, 0.4702, 0.07866, 0.4702, 0.07866, 0.4702, 0.07866, 0.4702, 0.07866, 0.4702, 0.07866, 0.4702, 0.07866, 0.4702, 0.07866, 0.4702, 0.07866, 0.4702, 0.07866, 0.4702, 0.07866, 0.4702, 0.07866, 0.4702, 0.07866, 0.4702, 0.07866, 0.4702, 0.07866, 0.4702, 0.07866, 0.4702, 0.07866, 0.4702, 0.07866, 0.4702, 0.07866, 0.4702, 0.07866, 0.4702, 0.07866, 0.4702, 0.07866, 0.4702, 0.07866, 0.4702, 0.07866, 0.4702, 0.07866, 0.4702, 0.07866, 0.4702, 0.07866, 0.4702, 0.07866, 0.4702, 0.07866, 0.4702, 0.07866, 0.4702, 0.07866, 0.4702, 0.07866, 0.4702, 0.07866, 0.4702, 0.07866, 0.4702, 0.07866, 0.4702, 0.07866, 0.4702, 0.07866, 0.4702, 0.07866, 0.4702, 0.07866, 0.4702, 0.07866, 0.4702, 0.07866, 0.4702, 0.07866, 0.4702, 0.07866, 0.4702, 0.07866, 0.4702, 0.07866, 0.4702, 0.07866, 0.4702, 0.07866, 0.4702, 0.07866, 0.4702, 0.07866, 0.4702, 0.07866, 0.4702, 0.07866, 0.4702, 0.07866, 0.4702, 0.07866, 0.4702, 0.07866, 0.4702, 0.07866, 0.4702, 0.07866, 0.4702, 0.07866, 0.4702, 0.07866, 0.4702, 0.07866, 0.4702, 0.07866, 0.4702, 0.07866, 0.4702, 0.07866, 0.4702, 0.07866, 0.4702, 0.07866, 0.4702, 0.07866, 0.4702, 0.07866, 0.4702, 0.07866, 0.4702, 0.07866, 0.4702, 0.07866, 0.4702, 0.07866, 0.4702, 0.07866, 0.4702, 0.07866, 0.4702, 0.07866, 0.4702, 0.07866, 0.4702, 0.07866, 0.4702, 0.07866, 0.4702, 0.07866, 0.4702, 0.07866, 0.4702, 0.07866, 0.4702, 0.07866, 0.4702, 0.07866, 0.4702, 0.07866, 0.4702, 0.07866, 0.4702, 0.07866, 0.4702, 0.07866, 0.4702, 0.07866, 0.4702, 0.07866, 0.4702, 0.07866, 0.4702, 0.07866, 0.4702, 0.07866, 0.4702, 0.07866, 0.4702, 0.07866, 0.4702, 0.07866, 0.4702, 0.07866, 0.4702, 0.07866, 0.4702, 0.07866, 0.4702, 0.07866, 0.4702, 0.07866, 0.4702, 0.07866, 0.4702, 0.07866, 0.4702, 0.07866, 0.4702, 0.07866, 0.4702, 0.07866, 0.4702, 0.07866, 0.4702, 0.07866, 0.4702, 0.07866, 0.4702, 0.07866, 0.4702, 0.07866, 0.4702, 0.07866, 0.4702, 0.07866, 0.4702, 0.07866, 0.4702, 0.07866, 0.4702, 0.07866, 0.4702, 0.07866, 0.4702, 0.07866, 0.4702, 0.07866, 0.4702, 0.07866, 0.4702, 0.07866, 0.4702, 0.07866, 0.4702, 0.07866, 0.4702, 0.07866, 0.4702, 0.07866, 0.4702, 0.07866, 0.4702, 0.07866, 0.4702, 0.07866, 0.4702, 0.07866, 0.4702, 0.07866, 0.4702, 0.07866, 0.4702, 0.07866, 0.4702, 0.07866, 0.4702, 0.07866, 0.4702, 0.07866, 0.4702, 0.07866, 0.4702, 0.07866, 0.4702, 0.07866, 0.4702, 0.07866, 0.4702, 0.07866, 0.4702, 0.07866, 0.4702, 0.07866, 0.4702, 0.07866, 0.4702, 0.07866, 0.4702, 0.07866, 0.4702, 0.07866, 0.4702, 0.07866, 0.4702, 0.07866, 0.4702, 0.07866, 0.4702, 0.07866, 0.4702, 0.07866, 0.4702, 0.07866, 0.4702, 0.07866, 0.4702, 0.07866, 0.4702, 0.07866, 0.4702, 0.07866, 0.4702, 0.07866, 0.4702, 0.07866, 0.4702, 0.07866, 0.4702, 0.07866, 0.4702, 0.07866, 0.4702, 0.07866, 0.4702, 0.07866, 0.4702, 0.07866, 0.4702, 0.07866, 0.4702, 0.07866, 0.4702, 0.07866, 0.4702, 0.07866, 0.4702, 0.07866, 0.4702, 0.07866, 0.4702, 0.07866, 0.4702, 0.07866, 0.4702, 0.07866, 0.4702, 0.07866, 0.4702, 0.07866, 0.4702, 0.07866, 0.4702, 0.07866, 0.4702, 0.07866, 0.4702, 0.07866, 0.4702, 0.07866, 0.4702, 0.07866, 0.4702, 0.07866, 0.4702, 0.07866, 0.4702, 0.07866, 0.4702, 0.07866, 0.4702, 0.07866, 0.4702, 0.07866, 0.4702, 0.07866, 0.4702, 0.07866, 0.4702, 0.07866, 0.4702, 0.07866, 0.4702, 0.07866, 0.4702, 0.07866, 0.4702, 0.07866, 0.4702, 0.07866, 0.4702, 0.07866, 0.4702, 0.07866, 0.4702, 0.07866, 0.4702, 0.07866, 0.4702, 0.07866, 0.4702, 0.07866, 0.4702, 0.07866, 0.4702, 0.07866, 0.4702, 0.07866, 0.4702, 0.07866, 0.4702, 0.07866, 0.4702, 0.07866, 0.4702, 0.07866, 0.4702, 0.07866, 0.4702, 0.07866, 0.4702, 0.07866, 0.4702, 0.07866, 0.4702, 0.07866, 0.4702, 0.07866, 0.4702, 0.07866, 0.4702, 0.07866, 0.4702, 0.07866, 0.4702, 0.07866, 0.4702, 0.07866, 0.4702, 0.07866, 0.4702, 0.07866, 0.4702, 0.07866, 0.4702, 0.07866, 0.4702, 0.07866, 0.4702, 0.07866, 0.4702, 0.07866, 0.4702, 0.07866, 0.4702, 0.07866, 0.4702, 0.07866, 0.4702, 0.07866, 0.4702, 0.07866, 0.4702, 0.07866, 0.4702, 0.07866, 0.4702, 0.07866, 0.4702, 0.07866, 0.4702, 0.07866, 0.4702, 0.07866, 0.4702, 0.07866, 0.4702, 0.07866, 0.4702, 0.07866, 0.4702, 0.07866, 0.4702, 0.07866, 0.4702, 0.07866, 0.4702, 0.07866, 0.4702, 0.07866, 0.4702, 0.07866, 0.4702, 0.07866, 0.4702, 0.07866, 0.4702, 0.07866, 0.4702, 0.07866, 0.4702, 0.07866, 0.4702, 0.07866, 0.4702, 0.07866, 0.4702, 0.07866, 0.4702, 0.07866, 0.4702, 0.07866, 0.4702, 0.07866, 0.4702, 0.07866, 0.4702, 0.07866, 0.4702, 0.07866, 0.4702, 0.07866, 0.4702, 0.07866, 0.4702, 0.07866, 0.4702, 0.07866, 0.4702, 0.07866, 0.4702, 0.07866, 0.4702, 0.07866, 0.4702, 0.07866, 0.4702, 0.07866, 0.4702, 0.07866, 0.4702, 0.07866, 0.4702, 0.07866, 0.4702, 0.07866, 0.4702, 0.07866, 0.4702, 0.07866, 0.4702, 0.07866, 0.4702, 0.07866, 0.4702, 0.07866, 0.4702, 0.07866, 0.4702, 0.07866, 0.4702, 0.07866, 0.4702, 0.07866, 0.4702, 0.07866, 0.4702, 0.07866, 0.4702, 0.07866, 0.4702, 0.07866, 0.4702, 0.07866, 0.4702, 0.07866, 0.4702, 0.07866, 0.4702, 0.07866, 0.4702, 0.07866, 0.4702, 0.07866, 0.4702, 0.07866, 0.4702, 0.07866, 0.4702, 0.07866, 0.4702, 0.07866, 0.4702, 0.07866, 0.4702, 0.07866, 0.4702, 0.07866, 0.4702, 0.07866, 0.4702, 0.07866, 0.4702, 0.07866, 0.4702, 0.07866, 0.4702, 0.07866, 0.4702, 0.07866, 0.4702, 0.07866, 0.4702, 0.07866, 0.4702, 0.07866, 0.4702, 0.07866, 0.4702, 0.07866, 0.4702, 0.07866, 0.4702, 0.07866, 0.4702, 0.07866, 0.4702, 0.07866, 0.4702, 0.07866, 0.4702, 0.07866, 0.4702, 0.07866, 0.4702, 0.07866, 0.4702, 0.07866, 0.4702, 0.07866, 0.4702, 0.07866, 0.4702, 0.07866, 0.4702, 0.07866, 0.4702, 0.07866, 0.4702, 0.07866, 0.4702, 0.07866, 0.4702, 0.07866, 0.4702, 0.07866, 0.4702, 0.07866, 0.4702, 0.07866, 0.4702, 0.07866, 0.4702, 0.07866, 0.4702, 0.07866, 0.4702, 0.07866, 0.4702, 0.07866, 0.4702, 0.07866, 0.4702, 0.07866, 0.4702, 0.07866, 0.4702, 0.07866, 0.4702, 0.07866, 0.4702, 0.07866, 0.4702, 0.07866, 0.4702, 0.07866, 0.4702, 0.07866, 0.4702, 0.07866, 0.4702, 0.07866, 0.4702, 0.07866, 0.4702, 0.07866, 0.4702, 0.07866, 0.4702, 0.07866, 0.4702, 0.07866, 0.4702, 0.07866, 0.4702, 0.07866, 0.4702, 0.07866, 0.4702, 0.07866, 0.4702, 0.07866, 0.4702, 0.07866, 0.4702, 0.07866, 0.4702, 0.07866, 0.4702, 0.07866, 0.4702, 0.07866, 0.4702, 0.07866, 0.4702, 0.07866, 0.4702, 0.07866, 0.4702, 0.07866, 0.4702, 0.07866, 0.4702, 0.07866, 0.4702, 0.07866, 0.4702, 0.07866, 0.4702, 0.07866, 0.4702, 0.07866, 0.4702, 0.07866, 0.4702, 0.07866, 0.4702, 0.07866, 0.4702, 0.07866, 0.4702, 0.07866, 0.4702, 0.07866, 0.4702, 0.07866, 0.4702, 0.07866, 0.4702, 0.07866, 0.4702, 0.07866, 0.4702, 0.07866, 0.4702, 0.07866, 0.4702, 0.07866, 0.4702, 0.07866, 0.4702, 0.07866, 0.4702, 0.07866, 0.4702, 0.07866, 0.4702, 0.07866, 0.4702, 0.07866, 0.4702, 0.07866, 0.4702, 0.07866, 0.4702, 0.07866, 0.4702, 0.07866, 0.4702, 0.07866, 0.4702, 0.07866, 0.4702, 0.07866, 0.4702, 0.07866, 0.4702, 0.07866, 0.4702, 0.07866, 0.4702, 0.07866, 0.4702, 0.07866, 0.4702, 0.07866, 0.4702, 0.07866, 0.4702, 0.07866, 0.4702, 0.07866, 0.4702, 0.07866, 0.4702, 0.07866, 0.4702, 0.07866, 0.4702, 0.07866, 0.4702, 0.07866, 0.4702, 0.07866, 0.4702, 0.07866, 0.4702, 0.07866, 0.4702, 0.07866, 0.4702, 0.07866, 0.4702, 0.07866, 0.4702, 0.07866, 0.4702, 0.07866, 0.4702, 0.07866, 0.4702, 0.07866, 0.4702, 0.07866, 0.4702, 0.07866, 0.4702, 0.07866, 0.4702, 0.07866, 0.4702, 0.07866, 0.4702, 0.07866, 0.4702, 0.07866, 0.4702, 0.07866, 0.4702, 0.07866, 0.4702, 0.07866, 0.4702, 0.07866, 0.4702, 0.07866, 0.4702, 0.07866, 0.4702, 0.07866, 0.4702, 0.07866, 0.4702, 0.07866, 0.4702, 0.07866, 0.4702, 0.07866, 0.4702, 0.07866, 0.4702, 0.07866, 0.4702, 0.07866, 0.4702, 0.07866, 0.4702, 0.07866, 0.4702, 0.07866, 0.4702, 0.07866, 0.4702, 0.07866, 0.4702, 0.07866, 0.4702, 0.07866, 0.4702, 0.07866, 0.4702, 0.07866, 0.4702, 0.07866, 0.4702, 0.07866, 0.4702, 0.07866, 0.4702, 0.07866, 0.4702, 0.07866, 0.4702, 0.07866, 0.4702, 0.07866, 0.4702, 0.07866, 0.4702, 0.07866, 0.4702, 0.07866, 0.4702, 0.07866, 0.4702, 0.07866, 0.4702, 0.07866, 0.4702, 0.07866, 0.4702, 0.07866, 0.4702, 0.07866, 0.4702, 0.07866, 0.4702, 0.07866, 0.4702, 0.07866, 0.4702, 0.07866, 0.4702, 0.07866, 0.4702, 0.07866, 0.4702, 0.07866, 0.4702, 0.07866, 0.4702, 0.07866, 0.4702, 0.07866, 0.4702, 0.07866, 0.4702, 0.07866, 0.4702, 0.07866, 0.4702, 0.07866, 0.4702, 0.07866, 0.4702, 0.07866, 0.4702, 0.07866, 0.4702, 0.07866, 0.4702, 0.07866, 0.4702, 0.07866, 0.4702, 0.07866, 0.4702, 0.07866, 0.4702, 0.07866, 0.4702, 0.07866, 0.4702, 0.07866, 0.4702, 0.07866, 0.4702, 0.07866, 0.4702, 0.07866, 0.4702, 0.07866, 0.4702, 0.07866, 0.4702, 0.07866, 0.4702, 0.07866, 0.4702, 0.07866, 0.4702, 0.07866, 0.4702, 0.07866, 0.4702, 0.07866, 0.4702, 0.07866, 0.4702, 0.07866, 0.4702, 0.07866, 0.4702, 0.07866, 0.4702, 0.07866, 0.4702, 0.07866, 0.4702, 0.07866, 0.4702, 0.07866, 0.4702, 0.07866, 0.4702, 0.07866, 0.4702, 0.07866, 0.4702, 0.07866, 0.4702, 0.07866, 0.4702, 0.07866, 0.4702, 0.07866, 0.4702, 0.07866, 0.4702, 0.07866, 0.4702, 0.07866, 0.4702, 0.07866, 0.4702, 0.07866, 0.4702, 0.07866, 0.4702, 0.07866, 0.4702, 0.07866, 0.4702, 0.07866, 0.4702, 0.07866, 0.4702, 0.07866, 0.4702, 0.07866, 0.4702, 0.07866, 0.4702, 0.07866, 0.4702, 0.07866, 0.4702, 0.07866, 0.4702, 0.07866, 0.4702, 0.07866, 0.4702, 0.07866, 0.4702, 0.07866, 0.4702, 0.07866, 0.4702, 0.07866, 0.4702, 0.07866, 0.4702, 0.07866, 0.4702, 0.07866, 0.4702, 0.07866, 0.4702, 0.07866, 0.4702, 0.07866, 0.4702, 0.07866, 0.4702, 0.07866, 0.4702, 0.07866, 0.4702, 0.07866, 0.4702, 0.07866, 0.4702, 0.07866, 0.4702, 0.07866, 0.4702, 0.07866, 0.4702, 0.07866, 0.4702, 0.07866, 0.4702, 0.07866, 0.4702, 0.07866, 0.4702, 0.07866, 0.4702, 0.07866, 0.4702, 0.07866, 0.4702, 0.07866, 0.4702, 0.07866, 0.4702, 0.07866, 0.4702, 0.07866, 0.4702, 0.07866, 0.4702, 0.07866, 0.4702, 0.07866, 0.4702, 0.07866, 0.4702, 0.07866, 0.4702, 0.07866, 0.4702, 0.07866, 0.4702, 0.07866, 0.4702, 0.07866, 0.4702, 0.07866, 0.4702, 0.07866, 0.4702, 0.07866, 0.4702, 0.07866, 0.4702, 0.07866, 0.4702, 0.07866, 0.4702, 0.07866, 0.4702, 0.07866, 0.4702, 0.07866, 0.4702, 0.07866, 0.4702, 0.07866, 0.4702, 0.07866, 0.4702, 0.07866, 0.4702, 0.07866, 0.4702, 0.07866, 0.4702, 0.07866, 0.4702, 0.07866, 0.4702, 0.07866, 0.4702, 0.07866, 0.4702, 0.07866, 0.4702, 0.07866, 0.4702, 0.07866, 0.4702, 0.07866, 0.4702, 0.07866, 0.4702, 0.07866, 0.4702, 0.07866, 0.4702, 0.07866, 0.4702, 0.07866, 0.4702, 0.07866, 0.4702, 0.07866, 0.4702, 0.07866, 0.4702, 0.07866, 0.4702, 0.07866, 0.4702, 0.07866, 0.4702, 0.07866, 0.4702, 0.07866, 0.4702, 0.07866, 0.4702, 0.07866, 0.4702, 0.07866, 0.4702, 0.07866, 0.4702, 0.07866, 0.4702, 0.07866, 0.4702, 0.07866, 0.4702, 0.07866, 0.4702, 0.07866, 0.4702, 0.07866, 0.4702, 0.07866, 0.4702, 0.07866, 0.4702, 0.07866, 0.4702, 0.07866, 0.4702, 0.07866, 0.4702, 0.07866, 0.4702, 0.07866, 0.4702, 0.07866, 0.4702, 0.07866, 0.4702, 0.07866, 0.4702, 0.07866, 0.4702, 0.07866, 0.4702, 0.07866, 0.4702, 0.07866, 0.4702, 0.07866, 0.4702, 0.07866, 0.4702, 0.07866, 0.4702, 0.07866, 0.4702, 0.07866, 0.4702, 0.07866, 0.4702, 0.07866, 0.4702, 0.07866, 0.4702, 0.07866, 0.4702, 0.07866, 0.4702, 0.07866, 0.4702, 0.07866, 0.4702, 0.07866, 0.4702, 0.07866, 0.4702, 0.07866, 0.4702, 0.07866, 0.4702, 0.07866, 0.4702, 0.07866, 0.4702, 0.07866, 0.4702, 0.07866, 0.4702, 0.07866, 0.4702, 0.07866, 0.4702, 0.07866, 0.4702, 0.07866, 0.4702, 0.07866, 0.4702, 0.07866, 0.4702, 0.07866, 0.4702, 0.07866, 0.4702, 0.07866, 0.4702, 0.07866, 0.4702, 0.07866, 0.4702, 0.07866, 0.4702, 0.07866, 0.4702, 0.07866, 0.4702, 0.07866, 0.4702, 0.07866, 0.4702, 0.07866, 0.4702, 0.07866, 0.4702, 0.07866, 0.4702, 0.07866, 0.4702, 0.07866, 0.4702, 0.07866, 0.4702, 0.07866, 0.4702, 0.07866, 0.4702, 0.07866, 0.4702, 0.07866, 0.4702, 0.07866, 0.4702, 0.07866, 0.4702, 0.07866, 0.4702, 0.07866, 0.4702, 0.07866, 0.4702, 0.07866, 0.4702, 0.07866, 0.4702, 0.07866, 0.4702, 0.07866, 0.4702, 0.07866, 0.4702, 0.07866, 0.4702, 0.07866, 0.4702, 0.07866, 0.4702, 0.07866, 0.4702, 0.07866, 0.4702, 0.07866, 0.4702, 0.07866, 0.4702, 0.07866, 0.4702, 0.07866, 0.4702, 0.07866, 0.4702, 0.07866, 0.4702, 0.07866, 0.4702, 0.07866, 0.4702, 0.07866, 0.4702, 0.07866, 0.4702, 0.07866, 0.4702, 0.07866, 0.4702, 0.07866, 0.4702, 0.07866, 0.4702, 0.07866, 0.4702, 0.07866, 0.4702, 0.07866, 0.4702, 0.07866, 0.4702, 0.07866, 0.4702, 0.07866, 0.4702, 0.07866, 0.4702, 0.07866, 0.4702, 0.07866, 0.4702, 0.07866, 0.4702, 0.07866, 0.4702, 0.07866, 0.4702, 0.07866, 0.4702, 0.07866, 0.4702, 0.07866, 0.4702, 0.07866, 0.4702, 0.07866, 0.4702, 0.07866, 0.4702, 0.07866, 0.4702, 0.07866, 0.4702, 0.07866, 0.4702, 0.07866, 0.4702, 0.07866, 0.4702, 0.07866, 0.4702, 0.07866, 0.4702, 0.07866, 0.4702, 0.07866, 0.4702, 0.07866, 0.4702, 0.07866, 0.4702, 0.07866, 0.4702, 0.07866, 0.4702, 0.07866, 0.4702, 0.07866, 0.4702, 0.07866, 0.4702, 0.07866, 0.4702, 0.07866, 0.4702, 0.07866, 0.4702, 0.07866, 0.4702, 0.07866, 0.4702, 0.07866, 0.4702, 0.07866, 0.4702, 0.07866, 0.4702, 0.07866, 0.4702, 0.07866, 0.4702, 0.07866, 0.4702, 0.07866, 0.4702, 0.07866, 0.4702, 0.07866, 0.4702, 0.07866, 0.4702, 0.07866, 0.4702, 0.07866, 0.4702, 0.07866, 0.4702, 0.07866, 0.4702, 0.07866, 0.4702, 0.07866, 0.4702, 0.07866, 0.4702, 0.07866, 0.4702, 0.07866, 0.4702, 0.07866, 0.4702, 0.07866, 0.4702, 0.07866, 0.4702, 0.07866, 0.4702, 0.07866, 0.4702, 0.07866, 0.4702, 0.07866, 0.4702, 0.07866, 0.4702, 0.07866, 0.4702, 0.07866, 0.4702, 0.07866, 0.4702, 0.07866, 0.4702, 0.07866, 0.4702, 0.07866, 0.4702, 0.07866, 0.4702, 0.07866, 0.4702, 0.07866, 0.4702, 0.07866, 0.4702, 0.07866, 0.4702, 0.07866, 0.4702, 0.07866, 0.4702, 0.07866, 0.4702, 0.07866, 0.4702, 0.07866, 0.4702, 0.07866, 0.4702, 0.07866, 0.4702, 0.07866, 0.4702, 0.07866, 0.4702, 0.07866, 0.4702, 0.07866, 0.4702, 0.07866, 0.4702, 0.07866, 0.4702, 0.07866, 0.4702, 0.07866, 0.4702, 0.07866, 0.4702, 0.07866, 0.4702, 0.07866, 0.4702, 0.07866, 0.4702, 0.07866, 0.4702, 0.07866, 0.4702, 0.07866, 0.4702, 0.07866, 0.4702, 0.07866, 0.4702, 0.07866, 0.4702, 0.07866, 0.4702, 0.07866, 0.4702, 0.07866, 0.4702, 0.07866, 0.4702, 0.07866, 0.4702, 0.07866, 0.4702, 0.07866, 0.4702, 0.07866, 0.4702, 0.07866, 0.4702, 0.07866, 0.4702, 0.07866, 0.4702, 0.07866, 0.4702, 0.07866, 0.4702, 0.07866, 0.4702, 0.07866, 0.4702, 0.07866, 0.4702, 0.07866, 0.4702, 0.07866, 0.4702, 0.07866, 0.4702, 0.07866, 0.4702, 0.07866, 0.4702, 0.07866, 0.4702, 0.07866, 0.4702, 0.07866, 0.4702, 0.07866, 0.4702, 0.07866, 0.4702, 0.07866, 0.4702, 0.07866, 0.4702, 0.07866, 0.4702, 0.07866, 0.4702, 0.07866, 0.4702, 0.07866, 0.4702, 0.07866, 0.4702, 0.07866, 0.4702, 0.07866, 0.4702, 0.07866, 0.4702, 0.07866, 0.4702, 0.07866, 0.4702, 0.07866, 0.4702, 0.07866, 0.4702, 0.07866, 0.4702, 0.07866, 0.4702, 0.07866, 0.4702, 0.07866, 0.4702, 0.07866, 0.4702, 0.07866, 0.4702, 0.07866, 0.4702, 0.07866, 0.4702, 0.07866, 0.4702, 0.07866, 0.4702, 0.07866, 0.4702, 0.07866, 0.4702, 0.07866, 0.4702, 0.07866, 0.4702, 0.07866, 0.4702, 0.07866, 0.4702, 0.07866, 0.4702, 0.07866, 0.4702, 0.07866, 0.4702, 0.07866, 0.4702, 0.07866, 0.4702, 0.07866, 0.4702, 0.07866, 0.4702, 0.07866, 0.4702, 0.07866, 0.4702, 0.07866, 0.4702, 0.07866, 0.4702, 0.07866, 0.4702, 0.07866, 0.4702, 0.07866, 0.4702, 0.07866, 0.4702, 0.07866, 0.4702, 0.07866, 0.4702, 0.07866, 0.4702, 0.07866, 0.4702, 0.07866, 0.4702, 0.07866, 0.4702, 0.07866, 0.4702, 0.07866, 0.4702, 0.07866, 0.4702, 0.07866, 0.4702, 0.07866, 0.4702, 0.07866, 0.4702, 0.07866, 0.4702, 0.07866, 0.4702, 0.07866, 0.4702, 0.07866, 0.4702, 0.07866, 0.4702, 0.07866, 0.4702, 0.07866, 0.4702, 0.07866, 0.4702, 0.07866, 0.4702, 0.07866, 0.4702, 0.07866, 0.4702, 0.07866, 0.4702, 0.07866, 0.4702, 0.07866, 0.4702, 0.07866, 0.4702, 0.07866, 0.4702, 0.07866, 0.4702, 0.07866, 0.4702, 0.07866, 0.4702, 0.07866, 0.4702, 0.07866, 0.4702, 0.07866, 0.4702, 0.07866, 0.4702, 0.07866, 0.4702, 0.07866, 0.4702, 0.07866, 0.4702, 0.07866, 0.4702, 0.07866, 0.4702, 0.07866, 0.4702, 0.07866, 0.4702, 0.07866, 0.4702, 0.07866, 0.4702, 0.07866, 0.4702, 0.07866, 0.4702, 0.07866, 0.4702, 0.07866, 0.4702, 0.07866, 0.4702, 0.07866, 0.4702, 0.07866, 0.4702, 0.07866, 0.4702, 0.07866, 0.4702, 0.07866, 0.4702, 0.07866, 0.4702, 0.07866, 0.4702, 0.07866, 0.4702, 0.07866, 0.4702, 0.07866, 0.4702, 0.07866, 0.4702, 0.07866, 0.4702, 0.07866, 0.4702, 0.07866, 0.4702, 0.07866, 0.4702, 0.07866, 0.4702, 0.07866, 0.4702, 0.07866, 0.4702, 0.07866, 0.4702, 0.07866, 0.4702, 0.07866, 0.4702, 0.07866, 0.4702, 0.07866, 0.4702, 0.07866, 0.4702, 0.07866, 0.4702, 0.07866, 0.4702, 0.07866, 0.4702, 0.07866, 0.4702, 0.07866, 0.4702, 0.07866, 0.4702, 0.07866, 0.4702, 0.07866, 0.4702, 0.07866, 0.4702, 0.07866, 0.4702, 0.07866, 0.4702, 0.07866, 0.4702, 0.07866, 0.4702, 0.07866, 0.4702, 0.07866, 0.4702, 0.07866, 0.4702, 0.07866, 0.4702, 0.07866, 0.4702, 0.07866, 0.4702, 0.07866, 0.4702, 0.07866, 0.4702, 0.07866, 0.4702, 0.07866, 0.4702, 0.07866, 0.4702, 0.07866, 0.4702])
me_plane_016.materials.append(mat_material)
me_plane_016.update()

# ---- objects
ob_grass1 = bpy.data.objects.new('Grass1', me_plane_010)
ob_grass2 = bpy.data.objects.new('Grass2', me_plane_016)

# ---- transforms, parenting, visibility, modifiers, constraints
ob_grass1.location = (0.0, 0.0, -1.0)
ob_grass2.location = (0.0, 0.0, -1.0)

# ---- collection membership
col_collection.objects.link(ob_grass1)
col_collection.objects.link(ob_grass2)

# ---- scene / render settings (as saved in the file)
scene.frame_start = 1; scene.frame_end = 250; scene.frame_set(1)
scene.render.engine = 'BLENDER_EEVEE_NEXT'
scene.render.bake_bias = 0.0
scene.render.bake_samples = 0
scene.cycles.sampling_pattern = 'TABULATED_SOBOL'
scene.eevee.use_volume_custom_range = False
bpy.context.view_layer.update()

# ---- added for rendering (the .blend has no active camera and no usable light): camera, sun
cam_auto = bpy.data.cameras.new('AutoCamera')
cam_auto.lens = 50.0
cam_auto.sensor_width = 36.0
cam_auto.clip_end = 1000.0
ob_auto_camera = bpy.data.objects.new('AutoCamera', cam_auto)
scene.collection.objects.link(ob_auto_camera)
ob_auto_camera.location = (2.94966, -3.75386, 1.8813)
ob_auto_camera.rotation_euler = (1.09748, -7.21219e-08, 0.694738)
scene.camera = ob_auto_camera
light_auto_sun = bpy.data.lights.new('AutoSun', 'SUN')
light_auto_sun.energy = 3.0
light_auto_sun.angle = 0.0523599
ob_auto_sun = bpy.data.objects.new('AutoSun', light_auto_sun)
scene.collection.objects.link(ob_auto_sun)
ob_auto_sun.rotation_euler = (0.872665, 0.174533, 0.523599)
bpy.context.view_layer.update()
